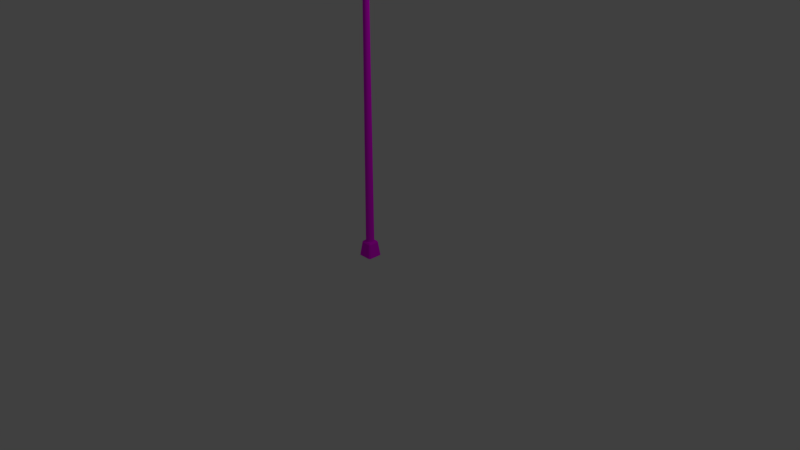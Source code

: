 # Source: street_light.blend  (saved by Blender 2.79.0; exported with 4.5.12 LTS)
import bpy
from mathutils import Matrix  # noqa: F401  (used for matrix-valued properties, if any)

bpy.ops.wm.read_factory_settings(use_empty=True)
scene = bpy.context.scene
scene.name = 'Scene'

# ---- collections
col_collection_1 = bpy.data.collections.new('Collection 1'); scene.collection.children.link(col_collection_1)

# ---- images (referenced by path relative to the original .blend; pixels are not part of the script)
import os
ASSET_DIR = os.environ.get("B2B_ASSET_DIR", "")  # directory of the original .blend (textures are referenced by path, not embedded)
HERE = os.path.dirname(os.path.abspath(__file__))  # packed textures are extracted next to this script under _unpacked/

def load_image(name, relpath, width, height, colorspace="sRGB"):
    """Load a texture the original file referenced (path relative to the .blend, or extracted next to this script)."""
    p = next((c for c in (os.path.join(HERE, relpath), os.path.join(ASSET_DIR, relpath)) if relpath and os.path.exists(c)), "")
    if p:
        img = bpy.data.images.load(p, check_existing=True)
        img.name = name
    else:  # same state as the original file: an image datablock whose file is absent (Cycles renders it pink)
        img = bpy.data.images.new(name, width, height)
        img.source = "FILE"
        img.filepath = "//" + (relpath or name)
    img.colorspace_settings.name = colorspace
    return img
img_metal_metal_jpg = load_image('metal_metal.jpg', 'metal_metal.jpg', 1024, 1024, 'sRGB')

# ---- materials (node trees are filled in below, after node groups)
mat_material_001 = bpy.data.materials.new('Material.001')
mat_material_001.alpha_threshold = 0.0
mat_material_001.roughness = 0.5
mat_material_001.line_color = (0.0, 0.0, 0.0, 1.0)
mat_material = bpy.data.materials.new('Material')
mat_material.alpha_threshold = 0.0
mat_material.roughness = 0.5

# ---- material node trees
mat_material_001.use_nodes = True; mat_material_001.node_tree.nodes.clear()
_N = mat_material_001.node_tree.nodes; _L = mat_material_001.node_tree.links
n0 = _N.new('ShaderNodeOutputMaterial'); n0.name = 'Material Output'; n0.location = (300, 300)
n1 = _N.new('ShaderNodeBsdfDiffuse'); n1.name = 'Diffuse BSDF'; n1.location = (10, 300)
n1.inputs[0].default_value = (0.176, 0.176, 0.176, 1.0)
_L.new(n1.outputs[0], n0.inputs[0])
n0.is_active_output = True
mat_material.use_nodes = True; mat_material.node_tree.nodes.clear()
_N = mat_material.node_tree.nodes; _L = mat_material.node_tree.links
n0 = _N.new('ShaderNodeOutputMaterial'); n0.name = 'Material Output'; n0.location = (300, 300)
n1 = _N.new('ShaderNodeBsdfDiffuse'); n1.name = 'Diffuse BSDF'; n1.location = (10, 300)
n2 = _N.new('ShaderNodeTexImage'); n2.name = 'Image Texture'; n2.location = (-180, 300)
n2.width = 140
n2.image = img_metal_metal_jpg
_L.new(n1.outputs[0], n0.inputs[0])
_L.new(n2.outputs[0], n1.inputs[0])
n0.is_active_output = True

# ---- world
world_world = bpy.data.worlds.new('World'); scene.world = world_world
world_world.color = (0.05088, 0.05088, 0.05088)
world_world.use_sun_shadow = False
world_world.sun_shadow_jitter_overblur = 0.0
world_world.cycles.sampling_method = 'MANUAL'

# ---- cameras
cam_camera = bpy.data.cameras.new('Camera')
cam_camera.clip_end = 100.0
cam_camera.lens = 35.0
cam_camera.sensor_width = 32.0
cam_camera.sensor_height = 18.0
cam_camera.ortho_scale = 7.314
cam_camera.dof.focus_distance = 0.0

# ---- lights
light_lamp = bpy.data.lights.new('Lamp', 'POINT')
light_lamp.transmission_factor = 0.0
light_lamp.cutoff_distance = 30.0
light_lamp.energy = 100.0
light_lamp.shadow_buffer_clip_start = 1.001
light_lamp.shadow_soft_size = 0.1
light_lamp.shadow_maximum_resolution = 0.006
light_lamp.use_absolute_resolution = True

# ---- meshes
me_circle_001 = bpy.data.meshes.new('Circle.001')
me_circle_001.from_pydata([(0.5234, -0.0351, 90.76), (37.78, -0.03509, 90.76), (0.5234, -0.1068, 90.77), (37.78, -0.1068, 90.77), (0.5234, -0.1744, 90.8), (37.78, -0.1744, 90.8), (0.5234, -0.2352, 90.84), (37.78, -0.2352, 90.84), (0.5234, -0.2871, 90.89), (37.78, -0.2871, 90.89), (0.5234, -0.3279, 90.95), (37.78, -0.3279, 90.95), (0.5234, -0.3561, 91.02), (37.78, -0.3561, 91.02), (0.5234, -0.3706, 91.09), (37.78, -0.3706, 91.09), (0.5234, -0.3709, 91.17), (37.78, -0.3709, 91.17), (0.5234, -0.3569, 91.24), (37.78, -0.3569, 91.24), (0.5234, -0.3292, 91.31), (37.78, -0.3292, 91.31), (0.5234, -0.2889, 91.37), (37.78, -0.2889, 91.37), (0.5234, -0.2375, 91.42), (37.78, -0.2375, 91.42), (0.5234, -0.1769, 91.46), (37.78, -0.1769, 91.46), (0.5234, -0.1095, 91.49), (37.78, -0.1095, 91.49), (0.5234, -0.03794, 91.5), (37.78, -0.03794, 91.5), (0.5234, 0.03509, 91.5), (37.78, 0.0351, 91.5), (0.5234, 0.1068, 91.49), (37.78, 0.1068, 91.49), (0.5234, 0.1744, 91.46), (37.78, 0.1744, 91.46), (0.5234, 0.2352, 91.42), (37.78, 0.2352, 91.42), (0.5234, 0.2871, 91.37), (37.78, 0.2871, 91.37), (0.5234, 0.3279, 91.31), (37.78, 0.3279, 91.31), (0.5234, 0.3561, 91.24), (37.78, 0.3561, 91.24), (0.5234, 0.3706, 91.17), (37.78, 0.3706, 91.17), (0.5234, 0.3709, 91.1), (37.78, 0.3709, 91.1), (0.5234, 0.3569, 91.02), (37.78, 0.3569, 91.02), (0.5234, 0.3292, 90.96), (37.78, 0.3292, 90.96), (0.5234, 0.2889, 90.9), (37.78, 0.2889, 90.9), (0.5234, 0.2375, 90.84), (37.78, 0.2375, 90.84), (0.5234, 0.1769, 90.8), (37.78, 0.1769, 90.8), (0.5234, 0.1095, 90.77), (37.78, 0.1095, 90.77), (0.5234, 0.03794, 90.76), (37.78, 0.03794, 90.76), (0.0, 0.9314, 0.0), (-0.1817, 0.9135, 0.0), (-0.3564, 0.8605, 0.0), (-0.5175, 0.7744, 0.0), (-0.6586, 0.6586, 0.0), (-0.7744, 0.5175, 0.0), (-0.8605, 0.3564, 0.0), (-0.9135, 0.1817, 0.0), (-0.9314, 7.032e-08, 0.0), (-0.9135, -0.1817, 0.0), (-0.8605, -0.3564, 0.0), (-0.7744, -0.5175, 0.0), (-0.6586, -0.6586, 0.0), (-0.5175, -0.7744, 0.0), (-0.3564, -0.8605, 0.0), (-0.1817, -0.9135, 0.0), (3.035e-07, -0.9314, 0.0), (0.1817, -0.9135, 0.0), (0.3564, -0.8605, 0.0), (0.5175, -0.7744, 0.0), (0.6586, -0.6586, 0.0), (0.7744, -0.5175, 0.0), (0.8605, -0.3564, 0.0), (0.9135, -0.1817, 0.0), (0.9314, 8.994e-07, 0.0), (0.9135, 0.1817, 0.0), (0.8605, 0.3564, 0.0), (0.7744, 0.5175, 0.0), (0.6586, 0.6586, 0.0), (0.5175, 0.7744, 0.0), (0.3564, 0.8605, 0.0), (0.1817, 0.9135, 0.0), (0.0, 1.0, 3.726), (-0.1951, 0.9808, 3.726), (-0.3827, 0.9239, 3.726), (-0.5556, 0.8315, 3.726), (-0.7071, 0.7071, 3.726), (-0.8315, 0.5556, 3.726), (-0.9239, 0.3827, 3.726), (-0.9808, 0.1951, 3.726), (-1.0, 7.55e-08, 3.726), (-0.9808, -0.1951, 3.726), (-0.9239, -0.3827, 3.726), (-0.8315, -0.5556, 3.726), (-0.7071, -0.7071, 3.726), (-0.5556, -0.8315, 3.726), (-0.3827, -0.9239, 3.726), (-0.1951, -0.9808, 3.726), (3.258e-07, -1.0, 3.726), (0.1951, -0.9808, 3.726), (0.3827, -0.9239, 3.726), (0.5556, -0.8315, 3.726), (0.7071, -0.7071, 3.726), (0.8315, -0.5556, 3.726), (0.9239, -0.3827, 3.726), (0.9808, -0.1951, 3.726), (1.0, 9.656e-07, 3.726), (0.9808, 0.1951, 3.726), (0.9239, 0.3827, 3.726), (0.8315, 0.5556, 3.726), (0.7071, 0.7071, 3.726), (0.5556, 0.8315, 3.726), (0.3827, 0.9239, 3.726), (0.1951, 0.9808, 3.726), (-5.937e-08, 0.5, 111.8), (-0.09755, 0.4904, 111.8), (-0.1913, 0.4619, 111.8), (-0.2778, 0.4157, 111.8), (-0.3536, 0.3536, 111.8), (-0.4157, 0.2778, 111.8), (-0.4619, 0.1913, 111.8), (-0.4904, 0.09755, 111.8), (-0.5, 1.802e-07, 111.8), (-0.4904, -0.09754, 111.8), (-0.4619, -0.1913, 111.8), (-0.4157, -0.2778, 111.8), (-0.3536, -0.3536, 111.8), (-0.2778, -0.4157, 111.8), (-0.1913, -0.4619, 111.8), (-0.09755, -0.4904, 111.8), (1.035e-07, -0.5, 111.8), (0.09755, -0.4904, 111.8), (0.1913, -0.4619, 111.8), (0.2778, -0.4157, 111.8), (0.3536, -0.3536, 111.8), (0.4157, -0.2778, 111.8), (0.4619, -0.1913, 111.8), (0.4904, -0.09754, 111.8), (0.5, 6.253e-07, 111.8), (0.4904, 0.09755, 111.8), (0.4619, 0.1913, 111.8), (0.4157, 0.2778, 111.8), (0.3536, 0.3536, 111.8), (0.2778, 0.4157, 111.8), (0.1913, 0.4619, 111.8), (0.09754, 0.4904, 111.8), (61.77, -1.277e-05, 94.74), (62.42, -1.287e-05, 94.23), (62.78, -1.293e-05, 93.48), (62.78, -1.293e-05, 92.65), (61.76, -0.1577, 94.74), (62.39, -0.2841, 94.23), (62.75, -0.3543, 93.48), (62.75, -0.3543, 92.65), (61.71, -0.3093, 94.74), (62.31, -0.5574, 94.23), (62.64, -0.695, 93.48), (62.64, -0.695, 92.65), (61.64, -0.4491, 94.74), (62.18, -0.8092, 94.23), (62.48, -1.009, 93.48), (62.48, -1.009, 92.65), (61.54, -0.5715, 94.74), (62.0, -1.03, 94.23), (62.25, -1.284, 93.48), (62.25, -1.284, 92.65), (61.42, -0.672, 94.74), (61.78, -1.211, 94.23), (61.98, -1.51, 93.48), (61.98, -1.51, 92.65), (61.28, -0.7467, 94.74), (61.52, -1.346, 94.23), (61.66, -1.678, 93.48), (61.66, -1.678, 92.65), (61.12, -0.7927, 94.74), (61.25, -1.428, 94.23), (61.32, -1.781, 93.48), (61.32, -1.781, 92.65), (60.97, -0.8083, 94.74), (60.97, -1.456, 94.23), (60.97, -1.816, 93.48), (60.97, -1.816, 92.65), (60.81, -0.7927, 94.74), (60.68, -1.428, 94.23), (60.61, -1.781, 93.48), (60.61, -1.781, 92.65), (60.66, -0.7467, 94.74), (60.41, -1.346, 94.23), (59.95, -1.678, 93.48), (59.95, -1.678, 92.65), (60.52, -0.672, 94.74), (60.16, -1.211, 94.23), (59.31, -1.51, 93.48), (59.31, -1.51, 92.65), (60.39, -0.5715, 94.74), (59.94, -1.03, 94.23), (58.55, -1.284, 93.37), (58.55, -1.284, 92.65), (60.29, -0.449, 94.74), (59.76, -0.8091, 94.23), (57.96, -1.009, 93.22), (57.96, -1.009, 92.65), (60.22, -0.3093, 94.74), (59.62, -0.5574, 94.23), (59.29, -0.695, 92.65), (60.97, -1.26e-05, 94.75), (60.17, -0.1577, 94.74), (59.54, -0.2841, 94.23), (57.32, -0.5406, 93.15), (57.32, -0.5406, 92.65), (57.29, -0.09315, 93.33), (57.29, -0.09315, 92.65), (60.17, 0.1577, 94.74), (59.54, 0.2841, 94.23), (57.32, 0.4474, 93.33), (57.32, 0.4474, 92.65), (60.22, 0.3093, 94.74), (59.62, 0.5573, 94.23), (57.43, 0.8813, 93.15), (57.43, 0.8813, 92.65), (60.29, 0.449, 94.74), (59.76, 0.8091, 94.23), (59.46, 1.009, 92.65), (60.39, 0.5715, 94.74), (59.94, 1.03, 94.23), (58.18, 1.284, 93.22), (58.18, 1.284, 92.65), (60.52, 0.672, 94.74), (60.16, 1.211, 94.23), (58.83, 1.51, 93.37), (58.83, 1.51, 92.65), (60.66, 0.7467, 94.74), (60.41, 1.346, 94.23), (59.63, 1.678, 93.48), (59.63, 1.678, 92.65), (60.81, 0.7927, 94.74), (60.68, 1.428, 94.23), (60.29, 1.781, 93.48), (60.29, 1.781, 92.65), (60.97, 0.8082, 94.74), (60.97, 1.456, 94.23), (60.97, 1.816, 93.48), (60.97, 1.816, 92.65), (61.12, 0.7927, 94.74), (61.25, 1.428, 94.23), (61.32, 1.781, 93.48), (61.32, 1.781, 92.65), (61.28, 0.7467, 94.74), (61.52, 1.346, 94.23), (61.66, 1.678, 93.48), (61.66, 1.678, 92.65), (61.42, 0.672, 94.74), (61.78, 1.211, 94.23), (61.98, 1.51, 93.48), (61.98, 1.51, 92.65), (61.54, 0.5715, 94.74), (62.0, 1.03, 94.23), (62.25, 1.284, 93.48), (62.25, 1.284, 92.65), (61.64, 0.449, 94.74), (62.18, 0.8091, 94.23), (62.48, 1.009, 93.48), (62.48, 1.009, 92.65), (61.71, 0.3093, 94.74), (62.31, 0.5573, 94.23), (62.64, 0.695, 93.48), (62.64, 0.695, 92.65), (61.76, 0.1577, 94.74), (62.39, 0.2841, 94.23), (62.75, 0.3543, 93.48), (62.75, 0.3543, 92.65), (57.3, 0.1771, 93.46), (-1.863, 1.863, 0.0), (1.863, 1.524, 0.0), (1.863, 1.185, 0.0), (1.863, 0.8467, 0.0), (1.863, 0.508, 0.0), (1.863, 0.1693, 0.0), (1.863, -0.1693, 0.0), (1.863, -0.508, 0.0), (1.863, -0.8467, 0.0), (1.863, -1.185, 0.0), (1.863, -1.524, 0.0), (1.524, 1.863, 0.0), (1.185, 1.863, 0.0), (0.8467, 1.863, 0.0), (0.508, 1.863, 0.0), (0.1693, 1.863, 0.0), (-0.1693, 1.863, 0.0), (-0.508, 1.863, 0.0), (-0.8467, 1.863, 0.0), (-1.185, 1.863, 0.0), (-1.524, 1.863, 0.0), (1.524, -1.863, 0.0), (1.185, -1.863, 0.0), (0.8467, -1.863, 0.0), (0.508, -1.863, 0.0), (0.1693, -1.863, 0.0), (-0.1693, -1.863, 0.0), (-0.508, -1.863, 0.0), (-0.8467, -1.863, 0.0), (-1.185, -1.863, 0.0), (-1.524, -1.863, 0.0), (-1.863, -1.524, 0.0), (-1.863, -1.185, 0.0), (-1.863, -0.8467, 0.0), (-1.863, -0.508, 0.0), (-1.863, -0.1693, 0.0), (-1.863, 0.1693, 0.0), (-1.863, 0.508, 0.0), (-1.863, 0.8467, 0.0), (-1.863, 1.185, 0.0), (-1.863, 1.524, 0.0), (1.158, 1.415, 3.387), (0.9004, 1.415, 3.387), (0.6432, 1.415, 3.387), (0.3859, 1.415, 3.387), (0.1286, 1.415, 3.387), (-0.1286, 1.415, 3.387), (-0.3859, 1.415, 3.387), (-0.6432, 1.415, 3.387), (-0.9004, 1.415, 3.387), (-1.158, 1.415, 3.387), (1.194, 1.46, 3.048), (0.9289, 1.46, 3.048), (0.6635, 1.46, 3.048), (0.3981, 1.46, 3.048), (0.1327, 1.46, 3.048), (-0.1327, 1.46, 3.048), (-0.3981, 1.46, 3.048), (-0.6635, 1.46, 3.048), (-0.9289, 1.46, 3.048), (-1.194, 1.46, 3.048), (1.231, 1.505, 2.71), (0.9574, 1.505, 2.71), (0.6839, 1.505, 2.71), (0.4103, 1.505, 2.71), (0.1368, 1.505, 2.71), (-0.1368, 1.505, 2.71), (-0.4103, 1.505, 2.71), (-0.6839, 1.505, 2.71), (-0.9574, 1.505, 2.71), (-1.231, 1.505, 2.71), (1.268, 1.549, 2.371), (0.9859, 1.549, 2.371), (0.7042, 1.549, 2.371), (0.4225, 1.549, 2.371), (0.1408, 1.549, 2.371), (-0.1408, 1.549, 2.371), (-0.4225, 1.549, 2.371), (-0.7042, 1.549, 2.371), (-0.9859, 1.549, 2.371), (-1.268, 1.549, 2.371), (1.304, 1.594, 2.032), (1.014, 1.594, 2.032), (0.7246, 1.594, 2.032), (0.4348, 1.594, 2.032), (0.1449, 1.594, 2.032), (-0.1449, 1.594, 2.032), (-0.4348, 1.594, 2.032), (-0.7246, 1.594, 2.032), (-1.014, 1.594, 2.032), (-1.304, 1.594, 2.032), (1.341, 1.639, 1.693), (1.043, 1.639, 1.693), (0.7449, 1.639, 1.693), (0.447, 1.639, 1.693), (0.149, 1.639, 1.693), (-0.149, 1.639, 1.693), (-0.447, 1.639, 1.693), (-0.7449, 1.639, 1.693), (-1.043, 1.639, 1.693), (-1.341, 1.639, 1.693), (1.378, 1.684, 1.355), (1.071, 1.684, 1.355), (0.7653, 1.684, 1.355), (0.4592, 1.684, 1.355), (0.1531, 1.684, 1.355), (-0.1531, 1.684, 1.355), (-0.4592, 1.684, 1.355), (-0.7653, 1.684, 1.355), (-1.071, 1.684, 1.355), (-1.378, 1.684, 1.355), (1.414, 1.728, 1.016), (1.1, 1.728, 1.016), (0.7857, 1.728, 1.016), (0.4714, 1.728, 1.016), (0.1571, 1.728, 1.016), (-0.1571, 1.728, 1.016), (-0.4714, 1.728, 1.016), (-0.7857, 1.728, 1.016), (-1.1, 1.728, 1.016), (-1.414, 1.728, 1.016), (1.451, 1.773, 0.6774), (1.128, 1.773, 0.6774), (0.806, 1.773, 0.6774), (0.4836, 1.773, 0.6774), (0.1612, 1.773, 0.6774), (-0.1612, 1.773, 0.6774), (-0.4836, 1.773, 0.6774), (-0.806, 1.773, 0.6774), (-1.128, 1.773, 0.6774), (-1.451, 1.773, 0.6774), (1.487, 1.818, 0.3387), (1.157, 1.818, 0.3387), (0.8264, 1.818, 0.3387), (0.4958, 1.818, 0.3387), (0.1653, 1.818, 0.3387), (-0.1653, 1.818, 0.3387), (-0.4958, 1.818, 0.3387), (-0.8264, 1.818, 0.3387), (-1.157, 1.818, 0.3387), (-1.487, 1.818, 0.3387), (-1.818, -1.487, 0.3387), (-1.818, -1.157, 0.3387), (-1.818, -0.8264, 0.3387), (-1.818, -0.4958, 0.3387), (-1.818, -0.1653, 0.3387), (-1.818, 0.1653, 0.3387), (-1.818, 0.4958, 0.3387), (-1.818, 0.8264, 0.3387), (-1.818, 1.157, 0.3387), (-1.818, 1.487, 0.3387), (-1.773, -1.451, 0.6774), (-1.773, -1.128, 0.6774), (-1.773, -0.806, 0.6774), (-1.773, -0.4836, 0.6774), (-1.773, -0.1612, 0.6774), (-1.773, 0.1612, 0.6774), (-1.773, 0.4836, 0.6774), (-1.773, 0.806, 0.6774), (-1.773, 1.128, 0.6774), (-1.773, 1.451, 0.6774), (-1.728, -1.414, 1.016), (-1.728, -1.1, 1.016), (-1.728, -0.7857, 1.016), (-1.728, -0.4714, 1.016), (-1.728, -0.1571, 1.016), (-1.728, 0.1571, 1.016), (-1.728, 0.4714, 1.016), (-1.728, 0.7857, 1.016), (-1.728, 1.1, 1.016), (-1.728, 1.414, 1.016), (-1.684, -1.378, 1.355), (-1.684, -1.071, 1.355), (-1.684, -0.7653, 1.355), (-1.684, -0.4592, 1.355), (-1.684, -0.1531, 1.355), (-1.684, 0.1531, 1.355), (-1.684, 0.4592, 1.355), (-1.684, 0.7653, 1.355), (-1.684, 1.071, 1.355), (-1.684, 1.378, 1.355), (-1.639, -1.341, 1.693), (-1.639, -1.043, 1.693), (-1.639, -0.7449, 1.693), (-1.639, -0.447, 1.693), (-1.639, -0.149, 1.693), (-1.639, 0.149, 1.693), (-1.639, 0.447, 1.693), (-1.639, 0.7449, 1.693), (-1.639, 1.043, 1.693), (-1.639, 1.341, 1.693), (-1.594, -1.304, 2.032), (-1.594, -1.014, 2.032), (-1.594, -0.7246, 2.032), (-1.594, -0.4348, 2.032), (-1.594, -0.1449, 2.032), (-1.594, 0.1449, 2.032), (-1.594, 0.4348, 2.032), (-1.594, 0.7246, 2.032), (-1.594, 1.014, 2.032), (-1.594, 1.304, 2.032), (-1.549, -1.268, 2.371), (-1.549, -0.9859, 2.371), (-1.549, -0.7042, 2.371), (-1.549, -0.4225, 2.371), (-1.549, -0.1408, 2.371), (-1.549, 0.1408, 2.371), (-1.549, 0.4225, 2.371), (-1.549, 0.7042, 2.371), (-1.549, 0.9859, 2.371), (-1.549, 1.268, 2.371), (-1.505, -1.231, 2.71), (-1.505, -0.9574, 2.71), (-1.505, -0.6839, 2.71), (-1.505, -0.4103, 2.71), (-1.505, -0.1368, 2.71), (-1.505, 0.1368, 2.71), (-1.505, 0.4103, 2.71), (-1.505, 0.6839, 2.71), (-1.505, 0.9574, 2.71), (-1.505, 1.231, 2.71), (-1.46, -1.194, 3.048), (-1.46, -0.9289, 3.048), (-1.46, -0.6635, 3.048), (-1.46, -0.3981, 3.048), (-1.46, -0.1327, 3.048), (-1.46, 0.1327, 3.048), (-1.46, 0.3981, 3.048), (-1.46, 0.6635, 3.048), (-1.46, 0.9289, 3.048), (-1.46, 1.194, 3.048), (-1.415, -1.158, 3.387), (-1.415, -0.9004, 3.387), (-1.415, -0.6432, 3.387), (-1.415, -0.3859, 3.387), (-1.415, -0.1286, 3.387), (-1.415, 0.1286, 3.387), (-1.415, 0.3859, 3.387), (-1.415, 0.6432, 3.387), (-1.415, 0.9004, 3.387), (-1.415, 1.158, 3.387), (1.487, -1.818, 0.3387), (1.157, -1.818, 0.3387), (0.8264, -1.818, 0.3387), (0.4958, -1.818, 0.3387), (0.1653, -1.818, 0.3387), (-0.1653, -1.818, 0.3387), (-0.4958, -1.818, 0.3387), (-0.8264, -1.818, 0.3387), (-1.157, -1.818, 0.3387), (-1.487, -1.818, 0.3387), (1.451, -1.773, 0.6774), (1.128, -1.773, 0.6774), (0.806, -1.773, 0.6774), (0.4836, -1.773, 0.6774), (0.1612, -1.773, 0.6774), (-0.1612, -1.773, 0.6774), (-0.4836, -1.773, 0.6774), (-0.806, -1.773, 0.6774), (-1.128, -1.773, 0.6774), (-1.451, -1.773, 0.6774), (1.414, -1.728, 1.016), (1.1, -1.728, 1.016), (0.7857, -1.728, 1.016), (0.4714, -1.728, 1.016), (0.1571, -1.728, 1.016), (-0.1571, -1.728, 1.016), (-0.4714, -1.728, 1.016), (-0.7857, -1.728, 1.016), (-1.1, -1.728, 1.016), (-1.414, -1.728, 1.016), (1.378, -1.684, 1.355), (1.071, -1.684, 1.355), (0.7653, -1.684, 1.355), (0.4592, -1.684, 1.355), (0.1531, -1.684, 1.355), (-0.1531, -1.684, 1.355), (-0.4592, -1.684, 1.355), (-0.7653, -1.684, 1.355), (-1.071, -1.684, 1.355), (-1.378, -1.684, 1.355), (1.341, -1.639, 1.693), (1.043, -1.639, 1.693), (0.7449, -1.639, 1.693), (0.447, -1.639, 1.693), (0.149, -1.639, 1.693), (-0.149, -1.639, 1.693), (-0.447, -1.639, 1.693), (-0.7449, -1.639, 1.693), (-1.043, -1.639, 1.693), (-1.341, -1.639, 1.693), (1.304, -1.594, 2.032), (1.014, -1.594, 2.032), (0.7246, -1.594, 2.032), (0.4348, -1.594, 2.032), (0.1449, -1.594, 2.032), (-0.1449, -1.594, 2.032), (-0.4348, -1.594, 2.032), (-0.7246, -1.594, 2.032), (-1.014, -1.594, 2.032), (-1.304, -1.594, 2.032), (1.268, -1.549, 2.371), (0.9859, -1.549, 2.371), (0.7042, -1.549, 2.371), (0.4225, -1.549, 2.371), (0.1408, -1.549, 2.371), (-0.1408, -1.549, 2.371), (-0.4225, -1.549, 2.371), (-0.7042, -1.549, 2.371), (-0.9859, -1.549, 2.371), (-1.268, -1.549, 2.371), (1.231, -1.505, 2.71), (0.9574, -1.505, 2.71), (0.6839, -1.505, 2.71), (0.4103, -1.505, 2.71), (0.1368, -1.505, 2.71), (-0.1368, -1.505, 2.71), (-0.4103, -1.505, 2.71), (-0.6839, -1.505, 2.71), (-0.9574, -1.505, 2.71), (-1.231, -1.505, 2.71), (1.194, -1.46, 3.048), (0.9289, -1.46, 3.048), (0.6635, -1.46, 3.048), (0.3981, -1.46, 3.048), (0.1327, -1.46, 3.048), (-0.1327, -1.46, 3.048), (-0.3981, -1.46, 3.048), (-0.6635, -1.46, 3.048), (-0.9289, -1.46, 3.048), (-1.194, -1.46, 3.048), (1.158, -1.415, 3.387), (0.9004, -1.415, 3.387), (0.6432, -1.415, 3.387), (0.3859, -1.415, 3.387), (0.1286, -1.415, 3.387), (-0.1286, -1.415, 3.387), (-0.3859, -1.415, 3.387), (-0.6432, -1.415, 3.387), (-0.9004, -1.415, 3.387), (-1.158, -1.415, 3.387), (1.818, 1.487, 0.3387), (1.818, 1.157, 0.3387), (1.818, 0.8264, 0.3387), (1.818, 0.4958, 0.3387), (1.818, 0.1653, 0.3387), (1.818, -0.1653, 0.3387), (1.818, -0.4958, 0.3387), (1.818, -0.8264, 0.3387), (1.818, -1.157, 0.3387), (1.818, -1.487, 0.3387), (1.773, 1.451, 0.6774), (1.773, 1.128, 0.6774), (1.773, 0.806, 0.6774), (1.773, 0.4836, 0.6774), (1.773, 0.1612, 0.6774), (1.773, -0.1612, 0.6774), (1.773, -0.4836, 0.6774), (1.773, -0.806, 0.6774), (1.773, -1.128, 0.6774), (1.773, -1.451, 0.6774), (1.728, 1.414, 1.016), (1.728, 1.1, 1.016), (1.728, 0.7857, 1.016), (1.728, 0.4714, 1.016), (1.728, 0.1571, 1.016), (1.728, -0.1571, 1.016), (1.728, -0.4714, 1.016), (1.728, -0.7857, 1.016), (1.728, -1.1, 1.016), (1.728, -1.414, 1.016), (1.684, 1.378, 1.355), (1.684, 1.071, 1.355), (1.684, 0.7653, 1.355), (1.684, 0.4592, 1.355), (1.684, 0.1531, 1.355), (1.684, -0.1531, 1.355), (1.684, -0.4592, 1.355), (1.684, -0.7653, 1.355), (1.684, -1.071, 1.355), (1.684, -1.378, 1.355), (1.639, 1.341, 1.693), (1.639, 1.043, 1.693), (1.639, 0.7449, 1.693), (1.639, 0.447, 1.693), (1.639, 0.149, 1.693), (1.639, -0.149, 1.693), (1.639, -0.447, 1.693), (1.639, -0.7449, 1.693), (1.639, -1.043, 1.693), (1.639, -1.341, 1.693), (1.594, 1.304, 2.032), (1.594, 1.014, 2.032), (1.594, 0.7246, 2.032), (1.594, 0.4348, 2.032), (1.594, 0.1449, 2.032), (1.594, -0.1449, 2.032), (1.594, -0.4348, 2.032), (1.594, -0.7246, 2.032), (1.594, -1.014, 2.032), (1.594, -1.304, 2.032), (1.549, 1.268, 2.371), (1.549, 0.9859, 2.371), (1.549, 0.7042, 2.371), (1.549, 0.4225, 2.371), (1.549, 0.1408, 2.371), (1.549, -0.1408, 2.371), (1.549, -0.4225, 2.371), (1.549, -0.7042, 2.371), (1.549, -0.9859, 2.371), (1.549, -1.268, 2.371), (1.505, 1.231, 2.71), (1.505, 0.9574, 2.71), (1.505, 0.6839, 2.71), (1.505, 0.4103, 2.71), (1.505, 0.1368, 2.71), (1.505, -0.1368, 2.71), (1.505, -0.4103, 2.71), (1.505, -0.6839, 2.71), (1.505, -0.9574, 2.71), (1.505, -1.231, 2.71), (1.46, 1.194, 3.048), (1.46, 0.9289, 3.048), (1.46, 0.6635, 3.048), (1.46, 0.3981, 3.048), (1.46, 0.1327, 3.048), (1.46, -0.1327, 3.048), (1.46, -0.3981, 3.048), (1.46, -0.6635, 3.048), (1.46, -0.9289, 3.048), (1.46, -1.194, 3.048), (1.415, 1.158, 3.387), (1.415, 0.9004, 3.387), (1.415, 0.6432, 3.387), (1.415, 0.3859, 3.387), (1.415, 0.1286, 3.387), (1.415, -0.1286, 3.387), (1.415, -0.3859, 3.387), (1.415, -0.6432, 3.387), (1.415, -0.9004, 3.387), (1.415, -1.158, 3.387), (1.121, 1.121, 3.726), (1.121, 0.8719, 3.726), (1.121, 0.6228, 3.726), (1.121, 0.3737, 3.726), (1.121, 0.1246, 3.726), (1.121, -0.1246, 3.726), (1.121, -0.3737, 3.726), (1.121, -0.6228, 3.726), (1.121, -0.8719, 3.726), (1.121, -1.121, 3.726), (0.8719, 1.121, 3.726), (0.8719, 0.8719, 3.726), (0.8719, 0.6228, 3.726), (0.8719, 0.3737, 3.726), (0.8719, 0.1246, 3.726), (0.8719, -0.1246, 3.726), (0.8719, -0.3737, 3.726), (0.8719, -0.6228, 3.726), (0.8719, -0.8719, 3.726), (0.8719, -1.121, 3.726), (0.6228, 1.121, 3.726), (0.6228, 0.8719, 3.726), (0.6228, 0.6228, 3.726), (0.6228, 0.3737, 3.726), (0.6228, 0.1246, 3.726), (0.6228, -0.1246, 3.726), (0.6228, -0.3737, 3.726), (0.6228, -0.6228, 3.726), (0.6228, -0.8719, 3.726), (0.6228, -1.121, 3.726), (0.3737, 1.121, 3.726), (0.3737, 0.8719, 3.726), (0.3737, 0.6228, 3.726), (0.3737, 0.3737, 3.726), (0.3737, 0.1246, 3.726), (0.3737, -0.1246, 3.726), (0.3737, -0.3737, 3.726), (0.3737, -0.6228, 3.726), (0.3737, -0.8719, 3.726), (0.3737, -1.121, 3.726), (0.1246, 1.121, 3.726), (0.1246, 0.8719, 3.726), (0.1246, 0.6228, 3.726), (0.1246, 0.3737, 3.726), (0.1246, 0.1246, 3.726), (0.1246, -0.1246, 3.726), (0.1246, -0.3737, 3.726), (0.1246, -0.6228, 3.726), (0.1246, -0.8719, 3.726), (0.1246, -1.121, 3.726), (-0.1246, 1.121, 3.726), (-0.1246, 0.8719, 3.726), (-0.1246, 0.6228, 3.726), (-0.1246, 0.3737, 3.726), (-0.1246, 0.1246, 3.726), (-0.1246, -0.1246, 3.726), (-0.1246, -0.3737, 3.726), (-0.1246, -0.6228, 3.726), (-0.1246, -0.8719, 3.726), (-0.1246, -1.121, 3.726), (-0.3737, 1.121, 3.726), (-0.3737, 0.8719, 3.726), (-0.3737, 0.6228, 3.726), (-0.3737, 0.3737, 3.726), (-0.3737, 0.1246, 3.726), (-0.3737, -0.1246, 3.726), (-0.3737, -0.3737, 3.726), (-0.3737, -0.6228, 3.726), (-0.3737, -0.8719, 3.726), (-0.3737, -1.121, 3.726), (-0.6228, 1.121, 3.726), (-0.6228, 0.8719, 3.726), (-0.6228, 0.6228, 3.726), (-0.6228, 0.3737, 3.726), (-0.6228, 0.1246, 3.726), (-0.6228, -0.1246, 3.726), (-0.6228, -0.3737, 3.726), (-0.6228, -0.6228, 3.726), (-0.6228, -0.8719, 3.726), (-0.6228, -1.121, 3.726), (-0.8719, 1.121, 3.726), (-0.8719, 0.8719, 3.726), (-0.8719, 0.6228, 3.726), (-0.8719, 0.3737, 3.726), (-0.8719, 0.1246, 3.726), (-0.8719, -0.1246, 3.726), (-0.8719, -0.3737, 3.726), (-0.8719, -0.6228, 3.726), (-0.8719, -0.8719, 3.726), (-0.8719, -1.121, 3.726), (-1.121, 1.121, 3.726), (-1.121, 0.8719, 3.726), (-1.121, 0.6228, 3.726), (-1.121, 0.3737, 3.726), (-1.121, 0.1246, 3.726), (-1.121, -0.1246, 3.726), (-1.121, -0.3737, 3.726), (-1.121, -0.6228, 3.726), (-1.121, -0.8719, 3.726), (-1.121, -1.121, 3.726), (1.524, 1.524, 0.0), (1.185, 1.524, 0.0), (0.8467, 1.524, 0.0), (0.508, 1.524, 0.0), (0.1693, 1.524, 0.0), (-0.1693, 1.524, 0.0), (-0.508, 1.524, 0.0), (-0.8467, 1.524, 0.0), (-1.185, 1.524, 0.0), (-1.524, 1.524, 0.0), (1.524, 1.185, 0.0), (1.185, 1.185, 0.0), (0.8467, 1.185, 0.0), (0.508, 1.185, 0.0), (0.1693, 1.185, 0.0), (-0.1693, 1.185, 0.0), (-0.508, 1.185, 0.0), (-0.8467, 1.185, 0.0), (-1.185, 1.185, 0.0), (-1.524, 1.185, 0.0), (1.524, 0.8467, 0.0), (1.185, 0.8467, 0.0), (0.8467, 0.8467, 0.0), (0.508, 0.8467, 0.0), (0.1693, 0.8467, 0.0), (-0.1693, 0.8467, 0.0), (-0.508, 0.8467, 0.0), (-0.8467, 0.8467, 0.0), (-1.185, 0.8467, 0.0), (-1.524, 0.8467, 0.0), (1.524, 0.508, 0.0), (1.185, 0.508, 0.0), (0.8467, 0.508, 0.0), (0.508, 0.508, 0.0), (0.1693, 0.508, 0.0), (-0.1693, 0.508, 0.0), (-0.508, 0.508, 0.0), (-0.8467, 0.508, 0.0), (-1.185, 0.508, 0.0), (-1.524, 0.508, 0.0), (1.524, 0.1693, 0.0), (1.185, 0.1693, 0.0), (0.8467, 0.1693, 0.0), (0.508, 0.1693, 0.0), (0.1693, 0.1693, 0.0), (-0.1693, 0.1693, 0.0), (-0.508, 0.1693, 0.0), (-0.8467, 0.1693, 0.0), (-1.185, 0.1693, 0.0), (-1.524, 0.1693, 0.0), (1.524, -0.1693, 0.0), (1.185, -0.1693, 0.0), (0.8467, -0.1693, 0.0), (0.508, -0.1693, 0.0), (0.1693, -0.1693, 0.0), (-0.1693, -0.1693, 0.0), (-0.508, -0.1693, 0.0), (-0.8467, -0.1693, 0.0), (-1.185, -0.1693, 0.0), (-1.524, -0.1693, 0.0), (1.524, -0.508, 0.0), (1.185, -0.508, 0.0), (0.8467, -0.508, 0.0), (0.508, -0.508, 0.0), (0.1693, -0.508, 0.0), (-0.1693, -0.508, 0.0), (-0.508, -0.508, 0.0), (-0.8467, -0.508, 0.0), (-1.185, -0.508, 0.0), (-1.524, -0.508, 0.0), (1.524, -0.8467, 0.0), (1.185, -0.8467, 0.0), (0.8467, -0.8467, 0.0), (0.508, -0.8467, 0.0), (0.1693, -0.8467, 0.0), (-0.1693, -0.8467, 0.0), (-0.508, -0.8467, 0.0), (-0.8467, -0.8467, 0.0), (-1.185, -0.8467, 0.0), (-1.524, -0.8467, 0.0), (1.524, -1.185, 0.0), (1.185, -1.185, 0.0), (0.8467, -1.185, 0.0), (0.508, -1.185, 0.0), (0.1693, -1.185, 0.0), (-0.1693, -1.185, 0.0), (-0.508, -1.185, 0.0), (-0.8467, -1.185, 0.0), (-1.185, -1.185, 0.0), (-1.524, -1.185, 0.0), (1.524, -1.524, 0.0), (1.185, -1.524, 0.0), (0.8467, -1.524, 0.0), (0.508, -1.524, 0.0), (0.1693, -1.524, 0.0), (-0.1693, -1.524, 0.0), (-0.508, -1.524, 0.0), (-0.8467, -1.524, 0.0), (-1.185, -1.524, 0.0), (-1.524, -1.524, 0.0)], [(65, 64), (66, 65), (67, 66), (68, 67), (69, 68), (70, 69), (71, 70), (72, 71), (73, 72), (74, 73), (75, 74), (76, 75), (77, 76), (78, 77), (79, 78), (80, 79), (81, 80), (82, 81), (83, 82), (84, 83), (85, 84), (86, 85), (87, 86), (88, 87), (89, 88), (90, 89), (91, 90), (92, 91), (93, 92), (94, 93), (95, 94), (64, 95)], [(0, 1, 3, 2), (2, 3, 5, 4), (4, 5, 7, 6), (6, 7, 9, 8), (8, 9, 11, 10), (10, 11, 13, 12), (12, 13, 15, 14), (14, 15, 17, 16), (16, 17, 19, 18), (18, 19, 21, 20), (20, 21, 23, 22), (22, 23, 25, 24), (24, 25, 27, 26), (26, 27, 29, 28), (28, 29, 31, 30), (30, 31, 33, 32), (32, 33, 35, 34), (34, 35, 37, 36), (36, 37, 39, 38), (38, 39, 41, 40), (40, 41, 43, 42), (42, 43, 45, 44), (44, 45, 47, 46), (46, 47, 49, 48), (48, 49, 51, 50), (50, 51, 53, 52), (52, 53, 55, 54), (54, 55, 57, 56), (56, 57, 59, 58), (58, 59, 61, 60), (3, 1, 63, 61, 59, 57, 55, 53, 51, 49, 47, 45, 43, 41, 39, 37, 35, 33, 31, 29, 27, 25, 23, 21, 19, 17, 15, 13, 11, 9, 7, 5), (60, 61, 63, 62), (62, 63, 1, 0), (0, 2, 4, 6, 8, 10, 12, 14, 16, 18, 20, 22, 24, 26, 28, 30, 32, 34, 36, 38, 40, 42, 44, 46, 48, 50, 52, 54, 56, 58, 60, 62), (96, 127, 159, 128), (115, 114, 146, 147), (102, 101, 133, 134), (116, 115, 147, 148), (103, 102, 134, 135), (117, 116, 148, 149), (104, 103, 135, 136), (118, 117, 149, 150), (105, 104, 136, 137), (119, 118, 150, 151), (106, 105, 137, 138), (120, 119, 151, 152), (107, 106, 138, 139), (121, 120, 152, 153), (108, 107, 139, 140), (122, 121, 153, 154), (109, 108, 140, 141), (123, 122, 154, 155), (110, 109, 141, 142), (97, 96, 128, 129), (124, 123, 155, 156), (111, 110, 142, 143), (98, 97, 129, 130), (125, 124, 156, 157), (112, 111, 143, 144), (99, 98, 130, 131), (126, 125, 157, 158), (113, 112, 144, 145), (100, 99, 131, 132), (127, 126, 158, 159), (114, 113, 145, 146), (101, 100, 132, 133), (129, 128, 159, 158, 157, 156, 155, 154, 153, 152, 151, 150, 149, 148, 147, 146, 145, 144, 143, 142, 141, 140, 139, 138, 137, 136, 135, 134, 133, 132, 131, 130), (163, 162, 166, 167), (161, 160, 164, 165), (162, 161, 165, 166), (160, 219, 164), (167, 166, 170, 171), (165, 164, 168, 169), (166, 165, 169, 170), (164, 219, 168), (171, 170, 174, 175), (169, 168, 172, 173), (170, 169, 173, 174), (168, 219, 172), (173, 172, 176, 177), (174, 173, 177, 178), (172, 219, 176), (175, 174, 178, 179), (178, 177, 181, 182), (176, 219, 180), (179, 178, 182, 183), (177, 176, 180, 181), (182, 181, 185, 186), (180, 219, 184), (183, 182, 186, 187), (181, 180, 184, 185), (184, 219, 188), (187, 186, 190, 191), (185, 184, 188, 189), (186, 185, 189, 190), (191, 190, 194, 195), (189, 188, 192, 193), (190, 189, 193, 194), (188, 219, 192), (195, 194, 198, 199), (193, 192, 196, 197), (194, 193, 197, 198), (192, 219, 196), (198, 197, 201, 202), (196, 219, 200), (199, 198, 202, 203), (197, 196, 200, 201), (202, 201, 205, 206), (200, 219, 204), (203, 202, 206, 207), (201, 200, 204, 205), (206, 205, 209, 210), (204, 219, 208), (207, 206, 210, 211), (205, 204, 208, 209), (211, 210, 214, 215), (209, 208, 212, 213), (210, 209, 213, 214), (208, 219, 212), (213, 217, 214), (213, 212, 216, 217), (214, 217, 222), (212, 219, 216), (217, 216, 220, 221), (215, 214, 222, 223), (216, 219, 220), (222, 217, 221), (223, 222, 224, 225), (225, 224, 285, 228, 229), (226, 219, 230), (229, 228, 232, 233), (227, 226, 230, 231), (235, 238, 239), (231, 230, 234, 235), (235, 239, 232), (230, 219, 234), (236, 233, 240), (235, 234, 237, 238), (233, 232, 239, 240), (234, 219, 237), (239, 238, 242, 243), (237, 219, 241), (240, 239, 243, 244), (238, 237, 241, 242), (243, 242, 246, 247), (241, 219, 245), (244, 243, 247, 248), (242, 241, 245, 246), (247, 246, 250, 251), (245, 219, 249), (248, 247, 251, 252), (246, 245, 249, 250), (252, 251, 255, 256), (250, 249, 253, 254), (251, 250, 254, 255), (249, 219, 253), (256, 255, 259, 260), (254, 253, 257, 258), (255, 254, 258, 259), (253, 219, 257), (258, 257, 261, 262), (259, 258, 262, 263), (257, 219, 261), (260, 259, 263, 264), (263, 262, 266, 267), (261, 219, 265), (264, 263, 267, 268), (262, 261, 265, 266), (267, 266, 270, 271), (265, 219, 269), (268, 267, 271, 272), (266, 265, 269, 270), (269, 219, 273), (272, 271, 275, 276), (270, 269, 273, 274), (271, 270, 274, 275), (276, 275, 279, 280), (274, 273, 277, 278), (275, 274, 278, 279), (273, 219, 277), (280, 279, 283, 284), (278, 277, 281, 282), (279, 278, 282, 283), (277, 219, 281), (163, 167, 171, 175, 179, 183, 187, 191, 195, 199, 203, 207, 211, 215, 218, 223, 225, 229, 233, 236, 240, 244, 248, 252, 256, 260, 264, 268, 272, 276, 280, 284), (283, 282, 161, 162), (281, 219, 160), (284, 283, 162, 163), (282, 281, 160, 161), (215, 223, 218), (231, 235, 232), (228, 227, 231, 232), (221, 220, 226, 227), (285, 224, 221), (228, 285, 227), (221, 227, 285), (222, 221, 224), (220, 219, 226), (717, 327, 727), (327, 337, 338, 328), (328, 338, 339, 329), (329, 339, 340, 330), (330, 340, 341, 331), (331, 341, 342, 332), (332, 342, 343, 333), (333, 343, 344, 334), (334, 344, 345, 335), (335, 345, 346, 336), (337, 347, 348, 338), (338, 348, 349, 339), (339, 349, 350, 340), (340, 350, 351, 341), (341, 351, 352, 342), (342, 352, 353, 343), (343, 353, 354, 344), (344, 354, 355, 345), (345, 355, 356, 346), (347, 357, 358, 348), (348, 358, 359, 349), (349, 359, 360, 350), (350, 360, 361, 351), (351, 361, 362, 352), (352, 362, 363, 353), (353, 363, 364, 354), (354, 364, 365, 355), (355, 365, 366, 356), (357, 367, 368, 358), (358, 368, 369, 359), (359, 369, 370, 360), (360, 370, 371, 361), (361, 371, 372, 362), (362, 372, 373, 363), (363, 373, 374, 364), (364, 374, 375, 365), (365, 375, 376, 366), (367, 377, 378, 368), (368, 378, 379, 369), (369, 379, 380, 370), (370, 380, 381, 371), (371, 381, 382, 372), (372, 382, 383, 373), (373, 383, 384, 374), (374, 384, 385, 375), (375, 385, 386, 376), (377, 387, 388, 378), (378, 388, 389, 379), (379, 389, 390, 380), (380, 390, 391, 381), (381, 391, 392, 382), (382, 392, 393, 383), (383, 393, 394, 384), (384, 394, 395, 385), (385, 395, 396, 386), (387, 397, 398, 388), (388, 398, 399, 389), (389, 399, 400, 390), (390, 400, 401, 391), (391, 401, 402, 392), (392, 402, 403, 393), (393, 403, 404, 394), (394, 404, 405, 395), (395, 405, 406, 396), (397, 407, 408, 398), (398, 408, 409, 399), (399, 409, 410, 400), (400, 410, 411, 401), (401, 411, 412, 402), (402, 412, 413, 403), (403, 413, 414, 404), (404, 414, 415, 405), (405, 415, 416, 406), (407, 417, 418, 408), (408, 418, 419, 409), (409, 419, 420, 410), (410, 420, 421, 411), (411, 421, 422, 412), (412, 422, 423, 413), (413, 423, 424, 414), (414, 424, 425, 415), (415, 425, 426, 416), (417, 297, 298, 418), (418, 298, 299, 419), (419, 299, 300, 420), (420, 300, 301, 421), (421, 301, 302, 422), (422, 302, 303, 423), (423, 303, 304, 424), (424, 304, 305, 425), (425, 305, 306, 426), (317, 427, 428, 318), (318, 428, 429, 319), (319, 429, 430, 320), (320, 430, 431, 321), (321, 431, 432, 322), (322, 432, 433, 323), (323, 433, 434, 324), (324, 434, 435, 325), (325, 435, 436, 326), (427, 437, 438, 428), (428, 438, 439, 429), (429, 439, 440, 430), (430, 440, 441, 431), (431, 441, 442, 432), (432, 442, 443, 433), (433, 443, 444, 434), (434, 444, 445, 435), (435, 445, 446, 436), (437, 447, 448, 438), (438, 448, 449, 439), (439, 449, 450, 440), (440, 450, 451, 441), (441, 451, 452, 442), (442, 452, 453, 443), (443, 453, 454, 444), (444, 454, 455, 445), (445, 455, 456, 446), (447, 457, 458, 448), (448, 458, 459, 449), (449, 459, 460, 450), (450, 460, 461, 451), (451, 461, 462, 452), (452, 462, 463, 453), (453, 463, 464, 454), (454, 464, 465, 455), (455, 465, 466, 456), (457, 467, 468, 458), (458, 468, 469, 459), (459, 469, 470, 460), (460, 470, 471, 461), (461, 471, 472, 462), (462, 472, 473, 463), (463, 473, 474, 464), (464, 474, 475, 465), (465, 475, 476, 466), (467, 477, 478, 468), (468, 478, 479, 469), (469, 479, 480, 470), (470, 480, 481, 471), (471, 481, 482, 472), (472, 482, 483, 473), (473, 483, 484, 474), (474, 484, 485, 475), (475, 485, 486, 476), (477, 487, 488, 478), (478, 488, 489, 479), (479, 489, 490, 480), (480, 490, 491, 481), (481, 491, 492, 482), (482, 492, 493, 483), (483, 493, 494, 484), (484, 494, 495, 485), (485, 495, 496, 486), (487, 497, 498, 488), (488, 498, 499, 489), (489, 499, 500, 490), (490, 500, 501, 491), (491, 501, 502, 492), (492, 502, 503, 493), (493, 503, 504, 494), (494, 504, 505, 495), (495, 505, 506, 496), (497, 507, 508, 498), (498, 508, 509, 499), (499, 509, 510, 500), (500, 510, 511, 501), (501, 511, 512, 502), (502, 512, 513, 503), (503, 513, 514, 504), (504, 514, 515, 505), (505, 515, 516, 506), (507, 517, 518, 508), (508, 518, 519, 509), (509, 519, 520, 510), (510, 520, 521, 511), (511, 521, 522, 512), (512, 522, 523, 513), (513, 523, 524, 514), (514, 524, 525, 515), (515, 525, 526, 516), (307, 527, 528, 308), (308, 528, 529, 309), (309, 529, 530, 310), (310, 530, 531, 311), (311, 531, 532, 312), (312, 532, 533, 313), (313, 533, 534, 314), (314, 534, 535, 315), (315, 535, 536, 316), (527, 537, 538, 528), (528, 538, 539, 529), (529, 539, 540, 530), (530, 540, 541, 531), (531, 541, 542, 532), (532, 542, 543, 533), (533, 543, 544, 534), (534, 544, 545, 535), (535, 545, 546, 536), (537, 547, 548, 538), (538, 548, 549, 539), (539, 549, 550, 540), (540, 550, 551, 541), (541, 551, 552, 542), (542, 552, 553, 543), (543, 553, 554, 544), (544, 554, 555, 545), (545, 555, 556, 546), (547, 557, 558, 548), (548, 558, 559, 549), (549, 559, 560, 550), (550, 560, 561, 551), (551, 561, 562, 552), (552, 562, 563, 553), (553, 563, 564, 554), (554, 564, 565, 555), (555, 565, 566, 556), (557, 567, 568, 558), (558, 568, 569, 559), (559, 569, 570, 560), (560, 570, 571, 561), (561, 571, 572, 562), (562, 572, 573, 563), (563, 573, 574, 564), (564, 574, 575, 565), (565, 575, 576, 566), (567, 577, 578, 568), (568, 578, 579, 569), (569, 579, 580, 570), (570, 580, 581, 571), (571, 581, 582, 572), (572, 582, 583, 573), (573, 583, 584, 574), (574, 584, 585, 575), (575, 585, 586, 576), (577, 587, 588, 578), (578, 588, 589, 579), (579, 589, 590, 580), (580, 590, 591, 581), (581, 591, 592, 582), (582, 592, 593, 583), (583, 593, 594, 584), (584, 594, 595, 585), (585, 595, 596, 586), (587, 597, 598, 588), (588, 598, 599, 589), (589, 599, 600, 590), (590, 600, 601, 591), (591, 601, 602, 592), (592, 602, 603, 593), (593, 603, 604, 594), (594, 604, 605, 595), (595, 605, 606, 596), (597, 607, 608, 598), (598, 608, 609, 599), (599, 609, 610, 600), (600, 610, 611, 601), (601, 611, 612, 602), (602, 612, 613, 603), (603, 613, 614, 604), (604, 614, 615, 605), (605, 615, 616, 606), (607, 617, 618, 608), (608, 618, 619, 609), (609, 619, 620, 610), (610, 620, 621, 611), (611, 621, 622, 612), (612, 622, 623, 613), (613, 623, 624, 614), (614, 624, 625, 615), (615, 625, 626, 616), (717, 727, 728, 729, 730, 731, 732, 733, 734, 735, 736, 726, 725, 724, 723, 722, 721, 720, 719, 718), (517, 826, 825, 824, 823, 822, 821, 820, 819, 818, 817, 526, 525, 524, 523, 522, 521, 520, 519, 518), (336, 526, 817), (297, 287, 827), (307, 917, 296), (317, 926, 316), (326, 306, 836), (287, 627, 628, 288), (288, 628, 629, 289), (289, 629, 630, 290), (290, 630, 631, 291), (291, 631, 632, 292), (292, 632, 633, 293), (293, 633, 634, 294), (294, 634, 635, 295), (295, 635, 636, 296), (627, 637, 638, 628), (628, 638, 639, 629), (629, 639, 640, 630), (630, 640, 641, 631), (631, 641, 642, 632), (632, 642, 643, 633), (633, 643, 644, 634), (634, 644, 645, 635), (635, 645, 646, 636), (637, 647, 648, 638), (638, 648, 649, 639), (639, 649, 650, 640), (640, 650, 651, 641), (641, 651, 652, 642), (642, 652, 653, 643), (643, 653, 654, 644), (644, 654, 655, 645), (645, 655, 656, 646), (647, 657, 658, 648), (648, 658, 659, 649), (649, 659, 660, 650), (650, 660, 661, 651), (651, 661, 662, 652), (652, 662, 663, 653), (653, 663, 664, 654), (654, 664, 665, 655), (655, 665, 666, 656), (657, 667, 668, 658), (658, 668, 669, 659), (659, 669, 670, 660), (660, 670, 671, 661), (661, 671, 672, 662), (662, 672, 673, 663), (663, 673, 674, 664), (664, 674, 675, 665), (665, 675, 676, 666), (667, 677, 678, 668), (668, 678, 679, 669), (669, 679, 680, 670), (670, 680, 681, 671), (671, 681, 682, 672), (672, 682, 683, 673), (673, 683, 684, 674), (674, 684, 685, 675), (675, 685, 686, 676), (677, 687, 688, 678), (678, 688, 689, 679), (679, 689, 690, 680), (680, 690, 691, 681), (681, 691, 692, 682), (682, 692, 693, 683), (683, 693, 694, 684), (684, 694, 695, 685), (685, 695, 696, 686), (687, 697, 698, 688), (688, 698, 699, 689), (689, 699, 700, 690), (690, 700, 701, 691), (691, 701, 702, 692), (692, 702, 703, 693), (693, 703, 704, 694), (694, 704, 705, 695), (695, 705, 706, 696), (697, 707, 708, 698), (698, 708, 709, 699), (699, 709, 710, 700), (700, 710, 711, 701), (701, 711, 712, 702), (702, 712, 713, 703), (703, 713, 714, 704), (704, 714, 715, 705), (705, 715, 716, 706), (707, 717, 718, 708), (708, 718, 719, 709), (709, 719, 720, 710), (710, 720, 721, 711), (711, 721, 722, 712), (712, 722, 723, 713), (713, 723, 724, 714), (714, 724, 725, 715), (715, 725, 726, 716), (327, 328, 329, 330, 331, 332, 333, 334, 335, 336, 817, 807, 797, 787, 777, 767, 757, 747, 737, 727), (617, 736, 746, 756, 766, 776, 786, 796, 806, 816, 826, 626, 625, 624, 623, 622, 621, 620, 619, 618), (517, 626, 826), (617, 726, 736), (296, 636, 646, 656, 666, 676, 686, 696, 706, 716, 726, 617, 607, 597, 587, 577, 567, 557, 547, 537, 527, 307), (317, 316, 536, 546, 556, 566, 576, 586, 596, 606, 616, 626, 517, 507, 497, 487, 477, 467, 457, 447, 437, 427), (346, 356, 366, 376, 386, 396, 406, 416, 426, 306, 326, 436, 446, 456, 466, 476, 486, 496, 506, 516, 526, 336), (727, 737, 738, 728), (728, 738, 739, 729), (729, 739, 740, 730), (730, 740, 741, 731), (731, 741, 742, 732), (732, 742, 743, 733), (733, 743, 744, 734), (734, 744, 745, 735), (735, 745, 746, 736), (737, 747, 748, 738), (738, 748, 749, 739), (739, 749, 750, 740), (740, 750, 751, 741), (741, 751, 752, 742), (742, 752, 753, 743), (743, 753, 754, 744), (744, 754, 755, 745), (745, 755, 756, 746), (747, 757, 758, 748), (748, 758, 759, 749), (749, 759, 760, 750), (750, 760, 761, 751), (751, 761, 762, 752), (752, 762, 763, 753), (753, 763, 764, 754), (754, 764, 765, 755), (755, 765, 766, 756), (757, 767, 768, 758), (758, 768, 769, 759), (759, 769, 770, 760), (760, 770, 771, 761), (761, 771, 772, 762), (762, 772, 773, 763), (763, 773, 774, 764), (764, 774, 775, 765), (765, 775, 776, 766), (767, 777, 778, 768), (768, 778, 779, 769), (769, 779, 780, 770), (770, 780, 781, 771), (771, 781, 782, 772), (772, 782, 783, 773), (773, 783, 784, 774), (774, 784, 785, 775), (775, 785, 786, 776), (777, 787, 788, 778), (778, 788, 789, 779), (779, 789, 790, 780), (780, 790, 791, 781), (781, 791, 792, 782), (782, 792, 793, 783), (783, 793, 794, 784), (784, 794, 795, 785), (785, 795, 796, 786), (787, 797, 798, 788), (788, 798, 799, 789), (789, 799, 800, 790), (790, 800, 801, 791), (791, 801, 802, 792), (792, 802, 803, 793), (793, 803, 804, 794), (794, 804, 805, 795), (795, 805, 806, 796), (797, 807, 808, 798), (798, 808, 809, 799), (799, 809, 810, 800), (800, 810, 811, 801), (801, 811, 812, 802), (802, 812, 813, 803), (803, 813, 814, 804), (804, 814, 815, 805), (805, 815, 816, 806), (807, 817, 818, 808), (808, 818, 819, 809), (809, 819, 820, 810), (810, 820, 821, 811), (811, 821, 822, 812), (812, 822, 823, 813), (813, 823, 824, 814), (814, 824, 825, 815), (815, 825, 826, 816), (836, 846, 325, 326), (846, 856, 324, 325), (856, 866, 323, 324), (866, 876, 322, 323), (876, 886, 321, 322), (886, 896, 320, 321), (896, 906, 319, 320), (906, 916, 318, 319), (916, 926, 317, 318), (297, 827, 828, 298), (298, 828, 829, 299), (299, 829, 830, 300), (300, 830, 831, 301), (301, 831, 832, 302), (302, 832, 833, 303), (303, 833, 834, 304), (304, 834, 835, 305), (305, 835, 836, 306), (287, 288, 837, 827), (827, 837, 838, 828), (828, 838, 839, 829), (829, 839, 840, 830), (830, 840, 841, 831), (831, 841, 842, 832), (832, 842, 843, 833), (833, 843, 844, 834), (834, 844, 845, 835), (835, 845, 846, 836), (288, 289, 847, 837), (837, 847, 848, 838), (838, 848, 849, 839), (839, 849, 850, 840), (840, 850, 851, 841), (841, 851, 852, 842), (842, 852, 853, 843), (843, 853, 854, 844), (844, 854, 855, 845), (845, 855, 856, 846), (289, 290, 857, 847), (847, 857, 858, 848), (848, 858, 859, 849), (849, 859, 860, 850), (850, 860, 861, 851), (851, 861, 862, 852), (852, 862, 863, 853), (853, 863, 864, 854), (854, 864, 865, 855), (855, 865, 866, 856), (290, 291, 867, 857), (857, 867, 868, 858), (858, 868, 869, 859), (859, 869, 870, 860), (860, 870, 871, 861), (861, 871, 872, 862), (862, 872, 873, 863), (863, 873, 874, 864), (864, 874, 875, 865), (865, 875, 876, 866), (291, 292, 877, 867), (867, 877, 878, 868), (868, 878, 879, 869), (869, 879, 880, 870), (870, 880, 881, 871), (871, 881, 882, 872), (872, 882, 883, 873), (873, 883, 884, 874), (874, 884, 885, 875), (875, 885, 886, 876), (292, 293, 887, 877), (877, 887, 888, 878), (878, 888, 889, 879), (879, 889, 890, 880), (880, 890, 891, 881), (881, 891, 892, 882), (882, 892, 893, 883), (883, 893, 894, 884), (884, 894, 895, 885), (885, 895, 896, 886), (293, 294, 897, 887), (887, 897, 898, 888), (888, 898, 899, 889), (889, 899, 900, 890), (890, 900, 901, 891), (891, 901, 902, 892), (892, 902, 903, 893), (893, 903, 904, 894), (894, 904, 905, 895), (895, 905, 906, 896), (294, 295, 907, 897), (897, 907, 908, 898), (898, 908, 909, 899), (899, 909, 910, 900), (900, 910, 911, 901), (901, 911, 912, 902), (902, 912, 913, 903), (903, 913, 914, 904), (904, 914, 915, 905), (905, 915, 916, 906), (295, 296, 917, 907), (907, 917, 918, 908), (908, 918, 919, 909), (909, 919, 920, 910), (910, 920, 921, 911), (911, 921, 922, 912), (912, 922, 923, 913), (913, 923, 924, 914), (914, 924, 925, 915), (915, 925, 926, 916), (917, 307, 308, 918), (918, 308, 309, 919), (919, 309, 310, 920), (920, 310, 311, 921), (921, 311, 312, 922), (922, 312, 313, 923), (923, 313, 314, 924), (924, 314, 315, 925), (925, 315, 316, 926), (297, 417, 407, 397, 387, 377, 367, 357, 347, 337, 327, 717, 707, 697, 687, 677, 667, 657, 647, 637, 627, 287)])
_uv = me_circle_001.uv_layers.new(name='UVMap')
_uv.uv.foreach_set('vector', [0.0, 0.0, 1.0, 0.0, 1.0, 1.0, 0.0, 1.0, 0.0, 0.0, 1.0, 0.0, 1.0, 1.0, 0.0, 1.0, 0.0, 0.0, 1.0, 0.0, 1.0, 1.0, 0.0, 1.0, 0.0, 0.0, 1.0, 0.0, 1.0, 1.0, 0.0, 1.0, 0.0, 0.0, 1.0, 0.0, 1.0, 1.0, 0.0, 1.0, 0.0, 0.0, 1.0, 0.0, 1.0, 1.0, 0.0, 1.0, 0.0, 0.0, 1.0, 0.0, 1.0, 1.0, 0.0, 1.0, 0.0, 0.0, 1.0, 0.0, 1.0, 1.0, 0.0, 1.0, 0.0, 0.0, 1.0, 0.0, 1.0, 1.0, 0.0, 1.0, 0.0, 0.0, 1.0, 0.0, 1.0, 1.0, 0.0, 1.0, 0.0, 0.0, 1.0, 0.0, 1.0, 1.0, 0.0, 1.0, 0.0, 0.0, 1.0, 0.0, 1.0, 1.0, 0.0, 1.0, 0.0, 0.0, 1.0, 0.0, 1.0, 1.0, 0.0, 1.0, 0.0, 0.0, 1.0, 0.0, 1.0, 1.0, 0.0, 1.0, 0.0, 0.0, 1.0, 0.0, 1.0, 1.0, 0.0, 1.0, 0.0, 0.0, 1.0, 0.0, 1.0, 1.0, 0.0, 1.0, 0.0, 0.0, 1.0, 0.0, 1.0, 1.0, 0.0, 1.0, 0.0, 0.0, 1.0, 0.0, 1.0, 1.0, 0.0, 1.0, 0.0, 0.0, 1.0, 0.0, 1.0, 1.0, 0.0, 1.0, 0.0, 0.0, 1.0, 0.0, 1.0, 1.0, 0.0, 1.0, 0.0, 0.0, 1.0, 0.0, 1.0, 1.0, 0.0, 1.0, 0.0, 0.0, 1.0, 0.0, 1.0, 1.0, 0.0, 1.0, 0.0, 0.0, 1.0, 0.0, 1.0, 1.0, 0.0, 1.0, 0.0, 0.0, 1.0, 0.0, 1.0, 1.0, 0.0, 1.0, 0.0, 0.0, 1.0, 0.0, 1.0, 1.0, 0.0, 1.0, 0.0, 0.0, 1.0, 0.0, 1.0, 1.0, 0.0, 1.0, 0.0, 0.0, 1.0, 0.0, 1.0, 1.0, 0.0, 1.0, 0.0, 0.0, 1.0, 0.0, 1.0, 1.0, 0.0, 1.0, 0.0, 0.0, 1.0, 0.0, 1.0, 1.0, 0.0, 1.0, 0.0, 0.0, 1.0, 0.0, 1.0, 1.0, 0.0, 1.0, 0.5, 1.0, 0.5975, 0.9904, 0.6913, 0.9619, 0.7778, 0.9157, 0.8536, 0.8536, 0.9157, 0.7778, 0.9619, 0.6913, 0.9904, 0.5975, 1.0, 0.5, 0.9904, 0.4025, 0.9619, 0.3087, 0.9157, 0.2222, 0.8536, 0.1464, 0.7778, 0.08427, 0.6913, 0.03806, 0.5975, 0.009607, 0.5, 0.0, 0.4025, 0.009607, 0.3087, 0.03806, 0.2222, 0.08427, 0.1464, 0.1464, 0.08426, 0.2222, 0.03806, 0.3087, 0.009607, 0.4025, 0.0, 0.5, 0.009607, 0.5975, 0.03806, 0.6913, 0.08427, 0.7778, 0.1464, 0.8536, 0.2222, 0.9157, 0.3087, 0.9619, 0.4025, 0.9904, 0.0, 0.0, 1.0, 0.0, 1.0, 1.0, 0.0, 1.0, 0.0, 0.0, 1.0, 0.0, 1.0, 1.0, 0.0, 1.0, 0.5, 1.0, 0.5975, 0.9904, 0.6913, 0.9619, 0.7778, 0.9157, 0.8536, 0.8536, 0.9157, 0.7778, 0.9619, 0.6913, 0.9904, 0.5975, 1.0, 0.5, 0.9904, 0.4025, 0.9619, 0.3087, 0.9157, 0.2222, 0.8536, 0.1464, 0.7778, 0.08427, 0.6913, 0.03806, 0.5975, 0.009607, 0.5, 0.0, 0.4025, 0.009607, 0.3087, 0.03806, 0.2222, 0.08427, 0.1464, 0.1464, 0.08426, 0.2222, 0.03806, 0.3087, 0.009607, 0.4025, 0.0, 0.5, 0.009607, 0.5975, 0.03806, 0.6913, 0.08427, 0.7778, 0.1464, 0.8536, 0.2222, 0.9157, 0.3087, 0.9619, 0.4025, 0.9904, 0.0, 0.0, 1.0, 0.0, 1.0, 1.0, 0.0, 1.0, 0.0, 0.0, 1.0, 0.0, 1.0, 1.0, 0.0, 1.0, 0.0, 0.0, 1.0, 0.0, 1.0, 1.0, 0.0, 1.0, 0.0, 0.0, 1.0, 0.0, 1.0, 1.0, 0.0, 1.0, 0.0, 0.0, 1.0, 0.0, 1.0, 1.0, 0.0, 1.0, 0.0, 0.0, 1.0, 0.0, 1.0, 1.0, 0.0, 1.0, 0.0, 0.0, 1.0, 0.0, 1.0, 1.0, 0.0, 1.0, 0.0, 0.0, 1.0, 0.0, 1.0, 1.0, 0.0, 1.0, 0.0, 0.0, 1.0, 0.0, 1.0, 1.0, 0.0, 1.0, 0.0, 0.0, 1.0, 0.0, 1.0, 1.0, 0.0, 1.0, 0.0, 0.0, 1.0, 0.0, 1.0, 1.0, 0.0, 1.0, 0.0, 0.0, 1.0, 0.0, 1.0, 1.0, 0.0, 1.0, 0.0, 0.0, 1.0, 0.0, 1.0, 1.0, 0.0, 1.0, 0.0, 0.0, 1.0, 0.0, 1.0, 1.0, 0.0, 1.0, 0.0, 0.0, 1.0, 0.0, 1.0, 1.0, 0.0, 1.0, 0.0, 0.0, 1.0, 0.0, 1.0, 1.0, 0.0, 1.0, 0.0, 0.0, 1.0, 0.0, 1.0, 1.0, 0.0, 1.0, 0.0, 0.0, 1.0, 0.0, 1.0, 1.0, 0.0, 1.0, 0.0, 0.0, 1.0, 0.0, 1.0, 1.0, 0.0, 1.0, 0.0, 0.0, 1.0, 0.0, 1.0, 1.0, 0.0, 1.0, 0.0, 0.0, 1.0, 0.0, 1.0, 1.0, 0.0, 1.0, 0.0, 0.0, 1.0, 0.0, 1.0, 1.0, 0.0, 1.0, 0.0, 0.0, 1.0, 0.0, 1.0, 1.0, 0.0, 1.0, 0.0, 0.0, 1.0, 0.0, 1.0, 1.0, 0.0, 1.0, 0.0, 0.0, 1.0, 0.0, 1.0, 1.0, 0.0, 1.0, 0.0, 0.0, 1.0, 0.0, 1.0, 1.0, 0.0, 1.0, 0.0, 0.0, 1.0, 0.0, 1.0, 1.0, 0.0, 1.0, 0.0, 0.0, 1.0, 0.0, 1.0, 1.0, 0.0, 1.0, 0.0, 0.0, 1.0, 0.0, 1.0, 1.0, 0.0, 1.0, 0.0, 0.0, 1.0, 0.0, 1.0, 1.0, 0.0, 1.0, 0.0, 0.0, 1.0, 0.0, 1.0, 1.0, 0.0, 1.0, 0.0, 0.0, 1.0, 0.0, 1.0, 1.0, 0.0, 1.0, 0.5, 1.0, 0.5975, 0.9904, 0.6913, 0.9619, 0.7778, 0.9157, 0.8536, 0.8536, 0.9157, 0.7778, 0.9619, 0.6913, 0.9904, 0.5975, 1.0, 0.5, 0.9904, 0.4025, 0.9619, 0.3087, 0.9157, 0.2222, 0.8536, 0.1464, 0.7778, 0.08427, 0.6913, 0.03806, 0.5975, 0.009607, 0.5, 0.0, 0.4025, 0.009607, 0.3087, 0.03806, 0.2222, 0.08427, 0.1464, 0.1464, 0.08426, 0.2222, 0.03806, 0.3087, 0.009607, 0.4025, 0.0, 0.5, 0.009607, 0.5975, 0.03806, 0.6913, 0.08427, 0.7778, 0.1464, 0.8536, 0.2222, 0.9157, 0.3087, 0.9619, 0.4025, 0.9904, 0.0, 0.0, 1.0, 0.0, 1.0, 1.0, 0.0, 1.0, 0.0, 0.0, 1.0, 0.0, 1.0, 1.0, 0.0, 1.0, 0.0, 0.0, 1.0, 0.0, 1.0, 1.0, 0.0, 1.0, 0.0, 0.0, 1.0, 0.0, 1.0, 1.0, 0.0, 0.0, 1.0, 0.0, 1.0, 1.0, 0.0, 1.0, 0.0, 0.0, 1.0, 0.0, 1.0, 1.0, 0.0, 1.0, 0.0, 0.0, 1.0, 0.0, 1.0, 1.0, 0.0, 1.0, 0.0, 0.0, 1.0, 0.0, 1.0, 1.0, 0.0, 0.0, 1.0, 0.0, 1.0, 1.0, 0.0, 1.0, 0.0, 0.0, 1.0, 0.0, 1.0, 1.0, 0.0, 1.0, 0.0, 0.0, 1.0, 0.0, 1.0, 1.0, 0.0, 1.0, 0.0, 0.0, 1.0, 0.0, 1.0, 1.0, 0.0, 0.0, 1.0, 0.0, 1.0, 1.0, 0.0, 1.0, 0.0, 0.0, 1.0, 0.0, 1.0, 1.0, 0.0, 1.0, 0.0, 0.0, 1.0, 0.0, 1.0, 1.0, 0.0, 0.0, 1.0, 0.0, 1.0, 1.0, 0.0, 1.0, 0.0, 0.0, 1.0, 0.0, 1.0, 1.0, 0.0, 1.0, 0.0, 0.0, 1.0, 0.0, 1.0, 1.0, 0.0, 0.0, 1.0, 0.0, 1.0, 1.0, 0.0, 1.0, 0.0, 0.0, 1.0, 0.0, 1.0, 1.0, 0.0, 1.0, 0.0, 0.0, 1.0, 0.0, 1.0, 1.0, 0.0, 1.0, 0.0, 0.0, 1.0, 0.0, 1.0, 1.0, 0.0, 0.0, 1.0, 0.0, 1.0, 1.0, 0.0, 1.0, 0.0, 0.0, 1.0, 0.0, 1.0, 1.0, 0.0, 1.0, 0.0, 0.0, 1.0, 0.0, 1.0, 1.0, 0.0, 0.0, 1.0, 0.0, 1.0, 1.0, 0.0, 1.0, 0.0, 0.0, 1.0, 0.0, 1.0, 1.0, 0.0, 1.0, 0.0, 0.0, 1.0, 0.0, 1.0, 1.0, 0.0, 1.0, 0.0, 0.0, 1.0, 0.0, 1.0, 1.0, 0.0, 1.0, 0.0, 0.0, 1.0, 0.0, 1.0, 1.0, 0.0, 1.0, 0.0, 0.0, 1.0, 0.0, 1.0, 1.0, 0.0, 1.0, 0.0, 0.0, 1.0, 0.0, 1.0, 1.0, 0.0, 0.0, 1.0, 0.0, 1.0, 1.0, 0.0, 1.0, 0.0, 0.0, 1.0, 0.0, 1.0, 1.0, 0.0, 1.0, 0.0, 0.0, 1.0, 0.0, 1.0, 1.0, 0.0, 1.0, 0.0, 0.0, 1.0, 0.0, 1.0, 1.0, 0.0, 0.0, 1.0, 0.0, 1.0, 1.0, 0.0, 1.0, 0.0, 0.0, 1.0, 0.0, 1.0, 1.0, 0.0, 0.0, 1.0, 0.0, 1.0, 1.0, 0.0, 1.0, 0.0, 0.0, 1.0, 0.0, 1.0, 1.0, 0.0, 1.0, 0.0, 0.0, 1.0, 0.0, 1.0, 1.0, 0.0, 1.0, 0.0, 0.0, 1.0, 0.0, 1.0, 1.0, 0.0, 1.0, 3.825e-06, 0.0, 0.6655, 1.841e-05, 0.6655, 1.0, 0.0, 0.0, 1.0, 0.0, 1.0, 1.0, 0.0, 1.0, 0.0, 0.0, 1.0, 0.0, 1.0, 1.0, 0.0, 1.0, 0.0, 0.0, 1.0, 0.0, 1.0, 1.0, 0.0, 0.0, 1.0, 0.0, 1.0, 1.0, 0.0, 1.0, 0.0, 0.0, 1.0, 0.0, 1.0, 1.0, 0.0, 1.0, 0.0, 0.0, 1.0, 0.0, 1.0, 1.0, 0.0, 1.0, 0.0, 0.0, 1.0, 0.0, 1.0, 1.0, 0.0, 1.0, 0.0, 0.0, 1.0, 0.0, 1.0, 1.0, 0.0, 1.0, 0.0, 0.0, 1.0, 0.0, 1.0, 1.0, 0.0, 0.0, 1.0, 0.0, 1.0, 1.0, 0.0, 0.0, 1.0, 0.0, 1.0, 1.0, 0.0, 1.0, 0.0, 0.0, 1.0, 0.0, 1.0, 1.0, 0.0, 0.0, 1.0, 0.0, 1.0, 1.0, 0.0, 0.0, 1.0, 0.0, 1.0, 1.0, 0.0, 1.0, 0.0, 0.0, 1.0, 0.0, 1.0, 1.0, 0.0, 1.0, 0.0, 0.0, 1.0, 0.0, 1.0, 1.0, 0.0, 0.0, 1.0, 0.0, 1.0, 1.0, 0.0, 0.0, 1.0, 0.0, 1.0, 1.0, 0.0, 1.0, 0.5, 1.0, 0.9755, 0.6545, 0.7939, 0.09549, 0.2061, 0.09549, 0.02447, 0.6545, 0.0, 0.0, 1.0, 0.0, 1.0, 1.0, 0.0, 0.0, 1.0, 0.0, 1.0, 1.0, 0.0, 1.0, 0.0, 0.0, 1.0, 0.0, 1.0, 1.0, 0.0, 1.0, 0.0, 0.0, 1.0, 0.0, 1.0, 1.0, 0.0, 0.0, 1.0, 0.0, 1.0, 1.0, 0.0, 1.0, 0.0, 0.0, 1.0, 0.0, 1.0, 1.0, 0.0, 0.0, 1.0, 0.0, 1.0, 1.0, 0.0, 0.0, 1.0, 0.0, 1.0, 1.0, 0.0, 0.0, 1.0, 0.0, 1.0, 1.0, 0.0, 1.0, 0.0, 0.0, 1.0, 0.0, 1.0, 1.0, 0.0, 1.0, 0.0, 0.0, 1.0, 0.0, 1.0, 1.0, 0.0, 0.0, 1.0, 0.0, 1.0, 1.0, 0.0, 1.0, 0.0, 0.0, 1.0, 0.0, 1.0, 1.0, 0.0, 0.0, 1.0, 0.0, 1.0, 1.0, 0.0, 1.0, 0.0, 0.0, 1.0, 0.0, 1.0, 1.0, 0.0, 1.0, 0.0, 0.0, 1.0, 0.0, 1.0, 1.0, 0.0, 1.0, 0.0, 0.0, 1.0, 0.0, 1.0, 1.0, 0.0, 0.0, 1.0, 0.0, 1.0, 1.0, 0.0, 1.0, 0.0, 0.0, 1.0, 0.0, 1.0, 1.0, 0.0, 1.0, 0.0, 0.0, 1.0, 0.0, 1.0, 1.0, 0.0, 1.0, 0.0, 0.0, 1.0, 0.0, 1.0, 1.0, 0.0, 0.0, 1.0, 0.0, 1.0, 1.0, 0.0, 1.0, 0.0, 0.0, 1.0, 0.0, 1.0, 1.0, 0.0, 1.0, 0.0, 0.0, 1.0, 0.0, 1.0, 1.0, 0.0, 1.0, 0.0, 0.0, 1.0, 0.0, 1.0, 1.0, 0.0, 1.0, 0.0, 0.0, 1.0, 0.0, 1.0, 1.0, 0.0, 1.0, 0.0, 0.0, 1.0, 0.0, 1.0, 1.0, 0.0, 0.0, 1.0, 0.0, 1.0, 1.0, 0.0, 1.0, 0.0, 0.0, 1.0, 0.0, 1.0, 1.0, 0.0, 1.0, 0.0, 0.0, 1.0, 0.0, 1.0, 1.0, 0.0, 1.0, 0.0, 0.0, 1.0, 0.0, 1.0, 1.0, 0.0, 0.0, 1.0, 0.0, 1.0, 1.0, 0.0, 1.0, 0.0, 0.0, 1.0, 0.0, 1.0, 1.0, 0.0, 1.0, 0.0, 0.0, 1.0, 0.0, 1.0, 1.0, 0.0, 0.0, 1.0, 0.0, 1.0, 1.0, 0.0, 1.0, 0.0, 0.0, 1.0, 0.0, 1.0, 1.0, 0.0, 1.0, 0.0, 0.0, 1.0, 0.0, 1.0, 1.0, 0.0, 0.0, 1.0, 0.0, 1.0, 1.0, 0.0, 1.0, 0.0, 0.0, 1.0, 0.0, 1.0, 1.0, 0.0, 1.0, 0.0, 0.0, 1.0, 0.0, 1.0, 1.0, 0.0, 1.0, 0.0, 0.0, 1.0, 0.0, 1.0, 1.0, 0.0, 0.0, 1.0, 0.0, 1.0, 1.0, 0.0, 1.0, 0.0, 0.0, 1.0, 0.0, 1.0, 1.0, 0.0, 1.0, 0.0, 0.0, 1.0, 0.0, 1.0, 1.0, 0.0, 0.0, 1.0, 0.0, 1.0, 1.0, 0.0, 1.0, 0.0, 0.0, 1.0, 0.0, 1.0, 1.0, 0.0, 1.0, 0.0, 0.0, 1.0, 0.0, 1.0, 1.0, 0.0, 1.0, 0.0, 0.0, 1.0, 0.0, 1.0, 1.0, 0.0, 1.0, 0.0, 0.0, 1.0, 0.0, 1.0, 1.0, 0.0, 1.0, 0.0, 0.0, 1.0, 0.0, 1.0, 1.0, 0.0, 1.0, 0.0, 0.0, 1.0, 0.0, 1.0, 1.0, 0.0, 0.0, 1.0, 0.0, 1.0, 1.0, 0.0, 1.0, 0.0, 0.0, 1.0, 0.0, 1.0, 1.0, 0.0, 1.0, 0.0, 0.0, 1.0, 0.0, 1.0, 1.0, 0.0, 1.0, 0.0, 0.0, 1.0, 0.0, 1.0, 1.0, 0.5, 1.0, 0.5975, 0.9904, 0.6913, 0.9619, 0.7778, 0.9157, 0.8536, 0.8536, 0.9157, 0.7778, 0.9619, 0.6913, 0.9904, 0.5975, 1.0, 0.5, 0.9904, 0.4025, 0.9619, 0.3087, 0.9157, 0.2222, 0.8536, 0.1464, 0.7778, 0.08427, 0.6913, 0.03806, 0.5975, 0.009607, 0.5, 0.0, 0.4025, 0.009607, 0.3087, 0.03806, 0.2222, 0.08427, 0.1464, 0.1464, 0.08426, 0.2222, 0.03806, 0.3087, 0.009607, 0.4025, 0.0, 0.5, 0.009607, 0.5975, 0.03806, 0.6913, 0.08427, 0.7778, 0.1464, 0.8536, 0.2222, 0.9157, 0.3087, 0.9619, 0.4025, 0.9904, 0.0, 0.0, 1.0, 0.0, 1.0, 1.0, 0.0, 1.0, 0.0, 0.0, 1.0, 0.0, 1.0, 1.0, 0.0, 0.0, 1.0, 0.0, 1.0, 1.0, 0.0, 1.0, 0.0, 0.0, 1.0, 0.0, 1.0, 1.0, 0.0, 1.0, 0.0, 0.0, 1.0, 0.0, 1.0, 1.0, 0.0, 0.0, 1.0, 0.0, 1.0, 1.0, 0.0, 0.0, 1.0, 0.0, 1.0, 1.0, 0.0, 1.0, 0.0, 0.0, 1.0, 0.0, 1.0, 1.0, 0.0, 1.0, 0.0, 0.0, 1.0, 0.0, 1.0, 1.0, 0.0, 0.0, 1.0, 0.0, 1.0, 1.0, 0.0, 0.0, 1.0, 0.0, 1.0, 1.0, 0.0, 0.0, 1.0, 0.0, 1.0, 1.0, 0.0, 0.0, 1.0, 0.0, 1.0, 1.0, 0.0, 0.0, 1.0, 0.0, 1.0, 1.0, 0.0, 0.0, 1.0, 0.0, 1.0, 1.0, 0.0, 1.0, 0.0, 0.0, 1.0, 0.0, 1.0, 1.0, 0.0, 1.0, 0.0, 0.0, 1.0, 0.0, 1.0, 1.0, 0.0, 1.0, 0.0, 0.0, 1.0, 0.0, 1.0, 1.0, 0.0, 1.0, 0.0, 0.0, 1.0, 0.0, 1.0, 1.0, 0.0, 1.0, 0.0, 0.0, 1.0, 0.0, 1.0, 1.0, 0.0, 1.0, 0.0, 0.0, 1.0, 0.0, 1.0, 1.0, 0.0, 1.0, 0.0, 0.0, 1.0, 0.0, 1.0, 1.0, 0.0, 1.0, 0.0, 0.0, 1.0, 0.0, 1.0, 1.0, 0.0, 1.0, 0.0, 0.0, 1.0, 0.0, 1.0, 1.0, 0.0, 1.0, 0.0, 0.0, 1.0, 0.0, 1.0, 1.0, 0.0, 1.0, 0.0, 0.0, 1.0, 0.0, 1.0, 1.0, 0.0, 1.0, 0.0, 0.0, 1.0, 0.0, 1.0, 1.0, 0.0, 1.0, 0.0, 0.0, 1.0, 0.0, 1.0, 1.0, 0.0, 1.0, 0.0, 0.0, 1.0, 0.0, 1.0, 1.0, 0.0, 1.0, 0.0, 0.0, 1.0, 0.0, 1.0, 1.0, 0.0, 1.0, 0.0, 0.0, 1.0, 0.0, 1.0, 1.0, 0.0, 1.0, 0.0, 0.0, 1.0, 0.0, 1.0, 1.0, 0.0, 1.0, 0.0, 0.0, 1.0, 0.0, 1.0, 1.0, 0.0, 1.0, 0.0, 0.0, 1.0, 0.0, 1.0, 1.0, 0.0, 1.0, 0.0, 0.0, 1.0, 0.0, 1.0, 1.0, 0.0, 1.0, 0.0, 0.0, 1.0, 0.0, 1.0, 1.0, 0.0, 1.0, 0.0, 0.0, 1.0, 0.0, 1.0, 1.0, 0.0, 1.0, 0.0, 0.0, 1.0, 0.0, 1.0, 1.0, 0.0, 1.0, 0.0, 0.0, 1.0, 0.0, 1.0, 1.0, 0.0, 1.0, 0.0, 0.0, 1.0, 0.0, 1.0, 1.0, 0.0, 1.0, 0.0, 0.0, 1.0, 0.0, 1.0, 1.0, 0.0, 1.0, 0.0, 0.0, 1.0, 0.0, 1.0, 1.0, 0.0, 1.0, 0.0, 0.0, 1.0, 0.0, 1.0, 1.0, 0.0, 1.0, 0.0, 0.0, 1.0, 0.0, 1.0, 1.0, 0.0, 1.0, 0.0, 0.0, 1.0, 0.0, 1.0, 1.0, 0.0, 1.0, 0.0, 0.0, 1.0, 0.0, 1.0, 1.0, 0.0, 1.0, 0.0, 0.0, 1.0, 0.0, 1.0, 1.0, 0.0, 1.0, 0.0, 0.0, 1.0, 0.0, 1.0, 1.0, 0.0, 1.0, 0.0, 0.0, 1.0, 0.0, 1.0, 1.0, 0.0, 1.0, 0.0, 0.0, 1.0, 0.0, 1.0, 1.0, 0.0, 1.0, 0.0, 0.0, 1.0, 0.0, 1.0, 1.0, 0.0, 1.0, 0.0, 0.0, 1.0, 0.0, 1.0, 1.0, 0.0, 1.0, 0.0, 0.0, 1.0, 0.0, 1.0, 1.0, 0.0, 1.0, 0.0, 0.0, 1.0, 0.0, 1.0, 1.0, 0.0, 1.0, 0.0, 0.0, 1.0, 0.0, 1.0, 1.0, 0.0, 1.0, 0.0, 0.0, 1.0, 0.0, 1.0, 1.0, 0.0, 1.0, 0.0, 0.0, 1.0, 0.0, 1.0, 1.0, 0.0, 1.0, 0.0, 0.0, 1.0, 0.0, 1.0, 1.0, 0.0, 1.0, 0.0, 0.0, 1.0, 0.0, 1.0, 1.0, 0.0, 1.0, 0.0, 0.0, 1.0, 0.0, 1.0, 1.0, 0.0, 1.0, 0.0, 0.0, 1.0, 0.0, 1.0, 1.0, 0.0, 1.0, 0.0, 0.0, 1.0, 0.0, 1.0, 1.0, 0.0, 1.0, 0.0, 0.0, 1.0, 0.0, 1.0, 1.0, 0.0, 1.0, 0.0, 0.0, 1.0, 0.0, 1.0, 1.0, 0.0, 1.0, 0.0, 0.0, 1.0, 0.0, 1.0, 1.0, 0.0, 1.0, 0.0, 0.0, 1.0, 0.0, 1.0, 1.0, 0.0, 1.0, 0.0, 0.0, 1.0, 0.0, 1.0, 1.0, 0.0, 1.0, 0.0, 0.0, 1.0, 0.0, 1.0, 1.0, 0.0, 1.0, 0.0, 0.0, 1.0, 0.0, 1.0, 1.0, 0.0, 1.0, 0.0, 0.0, 1.0, 0.0, 1.0, 1.0, 0.0, 1.0, 0.0, 0.0, 1.0, 0.0, 1.0, 1.0, 0.0, 1.0, 0.0, 0.0, 1.0, 0.0, 1.0, 1.0, 0.0, 1.0, 0.0, 0.0, 1.0, 0.0, 1.0, 1.0, 0.0, 1.0, 0.0, 0.0, 1.0, 0.0, 1.0, 1.0, 0.0, 1.0, 0.0, 0.0, 1.0, 0.0, 1.0, 1.0, 0.0, 1.0, 0.0, 0.0, 1.0, 0.0, 1.0, 1.0, 0.0, 1.0, 0.0, 0.0, 1.0, 0.0, 1.0, 1.0, 0.0, 1.0, 0.0, 0.0, 1.0, 0.0, 1.0, 1.0, 0.0, 1.0, 0.0, 0.0, 1.0, 0.0, 1.0, 1.0, 0.0, 1.0, 0.0, 0.0, 1.0, 0.0, 1.0, 1.0, 0.0, 1.0, 0.0, 0.0, 1.0, 0.0, 1.0, 1.0, 0.0, 1.0, 0.0, 0.0, 1.0, 0.0, 1.0, 1.0, 0.0, 1.0, 0.0, 0.0, 1.0, 0.0, 1.0, 1.0, 0.0, 1.0, 0.0, 0.0, 1.0, 0.0, 1.0, 1.0, 0.0, 1.0, 0.0, 0.0, 1.0, 0.0, 1.0, 1.0, 0.0, 1.0, 0.0, 0.0, 1.0, 0.0, 1.0, 1.0, 0.0, 1.0, 0.0, 0.0, 1.0, 0.0, 1.0, 1.0, 0.0, 1.0, 0.0, 0.0, 1.0, 0.0, 1.0, 1.0, 0.0, 1.0, 0.0, 0.0, 1.0, 0.0, 1.0, 1.0, 0.0, 1.0, 0.0, 0.0, 1.0, 0.0, 1.0, 1.0, 0.0, 1.0, 0.0, 0.0, 1.0, 0.0, 1.0, 1.0, 0.0, 1.0, 0.0, 0.0, 1.0, 0.0, 1.0, 1.0, 0.0, 1.0, 0.0, 0.0, 1.0, 0.0, 1.0, 1.0, 0.0, 1.0, 0.0, 0.0, 1.0, 0.0, 1.0, 1.0, 0.0, 1.0, 0.0, 0.0, 1.0, 0.0, 1.0, 1.0, 0.0, 1.0, 0.0, 0.0, 1.0, 0.0, 1.0, 1.0, 0.0, 1.0, 0.0, 0.0, 1.0, 0.0, 1.0, 1.0, 0.0, 1.0, 0.0, 0.0, 1.0, 0.0, 1.0, 1.0, 0.0, 1.0, 0.0, 0.0, 1.0, 0.0, 1.0, 1.0, 0.0, 1.0, 0.0, 0.0, 1.0, 0.0, 1.0, 1.0, 0.0, 1.0, 0.0, 0.0, 1.0, 0.0, 1.0, 1.0, 0.0, 1.0, 0.0, 0.0, 1.0, 0.0, 1.0, 1.0, 0.0, 1.0, 0.0, 0.0, 1.0, 0.0, 1.0, 1.0, 0.0, 1.0, 0.0, 0.0, 1.0, 0.0, 1.0, 1.0, 0.0, 1.0, 0.0, 0.0, 1.0, 0.0, 1.0, 1.0, 0.0, 1.0, 0.0, 0.0, 1.0, 0.0, 1.0, 1.0, 0.0, 1.0, 0.0, 0.0, 1.0, 0.0, 1.0, 1.0, 0.0, 1.0, 0.0, 0.0, 1.0, 0.0, 1.0, 1.0, 0.0, 1.0, 0.0, 0.0, 1.0, 0.0, 1.0, 1.0, 0.0, 1.0, 0.0, 0.0, 1.0, 0.0, 1.0, 1.0, 0.0, 1.0, 0.0, 0.0, 1.0, 0.0, 1.0, 1.0, 0.0, 1.0, 0.0, 0.0, 1.0, 0.0, 1.0, 1.0, 0.0, 1.0, 0.0, 0.0, 1.0, 0.0, 1.0, 1.0, 0.0, 1.0, 0.0, 0.0, 1.0, 0.0, 1.0, 1.0, 0.0, 1.0, 0.0, 0.0, 1.0, 0.0, 1.0, 1.0, 0.0, 1.0, 0.0, 0.0, 1.0, 0.0, 1.0, 1.0, 0.0, 1.0, 0.0, 0.0, 1.0, 0.0, 1.0, 1.0, 0.0, 1.0, 0.0, 0.0, 1.0, 0.0, 1.0, 1.0, 0.0, 1.0, 0.0, 0.0, 1.0, 0.0, 1.0, 1.0, 0.0, 1.0, 0.0, 0.0, 1.0, 0.0, 1.0, 1.0, 0.0, 1.0, 0.0, 0.0, 1.0, 0.0, 1.0, 1.0, 0.0, 1.0, 0.0, 0.0, 1.0, 0.0, 1.0, 1.0, 0.0, 1.0, 0.0, 0.0, 1.0, 0.0, 1.0, 1.0, 0.0, 1.0, 0.0, 0.0, 1.0, 0.0, 1.0, 1.0, 0.0, 1.0, 0.0, 0.0, 1.0, 0.0, 1.0, 1.0, 0.0, 1.0, 0.0, 0.0, 1.0, 0.0, 1.0, 1.0, 0.0, 1.0, 0.0, 0.0, 1.0, 0.0, 1.0, 1.0, 0.0, 1.0, 0.0, 0.0, 1.0, 0.0, 1.0, 1.0, 0.0, 1.0, 0.0, 0.0, 1.0, 0.0, 1.0, 1.0, 0.0, 1.0, 0.0, 0.0, 1.0, 0.0, 1.0, 1.0, 0.0, 1.0, 0.0, 0.0, 1.0, 0.0, 1.0, 1.0, 0.0, 1.0, 0.0, 0.0, 1.0, 0.0, 1.0, 1.0, 0.0, 1.0, 0.0, 0.0, 1.0, 0.0, 1.0, 1.0, 0.0, 1.0, 0.0, 0.0, 1.0, 0.0, 1.0, 1.0, 0.0, 1.0, 0.0, 0.0, 1.0, 0.0, 1.0, 1.0, 0.0, 1.0, 0.0, 0.0, 1.0, 0.0, 1.0, 1.0, 0.0, 1.0, 0.0, 0.0, 1.0, 0.0, 1.0, 1.0, 0.0, 1.0, 0.0, 0.0, 1.0, 0.0, 1.0, 1.0, 0.0, 1.0, 0.0, 0.0, 1.0, 0.0, 1.0, 1.0, 0.0, 1.0, 0.0, 0.0, 1.0, 0.0, 1.0, 1.0, 0.0, 1.0, 0.0, 0.0, 1.0, 0.0, 1.0, 1.0, 0.0, 1.0, 0.0, 0.0, 1.0, 0.0, 1.0, 1.0, 0.0, 1.0, 0.0, 0.0, 1.0, 0.0, 1.0, 1.0, 0.0, 1.0, 0.0, 0.0, 1.0, 0.0, 1.0, 1.0, 0.0, 1.0, 0.0, 0.0, 1.0, 0.0, 1.0, 1.0, 0.0, 1.0, 0.0, 0.0, 1.0, 0.0, 1.0, 1.0, 0.0, 1.0, 0.0, 0.0, 1.0, 0.0, 1.0, 1.0, 0.0, 1.0, 0.0, 0.0, 1.0, 0.0, 1.0, 1.0, 0.0, 1.0, 0.0, 0.0, 1.0, 0.0, 1.0, 1.0, 0.0, 1.0, 0.0, 0.0, 1.0, 0.0, 1.0, 1.0, 0.0, 1.0, 0.0, 0.0, 1.0, 0.0, 1.0, 1.0, 0.0, 1.0, 0.0, 0.0, 1.0, 0.0, 1.0, 1.0, 0.0, 1.0, 0.0, 0.0, 1.0, 0.0, 1.0, 1.0, 0.0, 1.0, 0.0, 0.0, 1.0, 0.0, 1.0, 1.0, 0.0, 1.0, 0.0, 0.0, 1.0, 0.0, 1.0, 1.0, 0.0, 1.0, 0.0, 0.0, 1.0, 0.0, 1.0, 1.0, 0.0, 1.0, 0.0, 0.0, 1.0, 0.0, 1.0, 1.0, 0.0, 1.0, 0.0, 0.0, 1.0, 0.0, 1.0, 1.0, 0.0, 1.0, 0.0, 0.0, 1.0, 0.0, 1.0, 1.0, 0.0, 1.0, 0.0, 0.0, 1.0, 0.0, 1.0, 1.0, 0.0, 1.0, 0.0, 0.0, 1.0, 0.0, 1.0, 1.0, 0.0, 1.0, 0.0, 0.0, 1.0, 0.0, 1.0, 1.0, 0.0, 1.0, 0.0, 0.0, 1.0, 0.0, 1.0, 1.0, 0.0, 1.0, 0.0, 0.0, 1.0, 0.0, 1.0, 1.0, 0.0, 1.0, 0.0, 0.0, 1.0, 0.0, 1.0, 1.0, 0.0, 1.0, 0.0, 0.0, 1.0, 0.0, 1.0, 1.0, 0.0, 1.0, 0.0, 0.0, 1.0, 0.0, 1.0, 1.0, 0.0, 1.0, 0.0, 0.0, 1.0, 0.0, 1.0, 1.0, 0.0, 1.0, 0.0, 0.0, 1.0, 0.0, 1.0, 1.0, 0.0, 1.0, 0.0, 0.0, 1.0, 0.0, 1.0, 1.0, 0.0, 1.0, 0.0, 0.0, 1.0, 0.0, 1.0, 1.0, 0.0, 1.0, 0.0, 0.0, 1.0, 0.0, 1.0, 1.0, 0.0, 1.0, 0.0, 0.0, 1.0, 0.0, 1.0, 1.0, 0.0, 1.0, 0.0, 0.0, 1.0, 0.0, 1.0, 1.0, 0.0, 1.0, 0.0, 0.0, 1.0, 0.0, 1.0, 1.0, 0.0, 1.0, 0.0, 0.0, 1.0, 0.0, 1.0, 1.0, 0.0, 1.0, 0.0, 0.0, 1.0, 0.0, 1.0, 1.0, 0.0, 1.0, 0.0, 0.0, 1.0, 0.0, 1.0, 1.0, 0.0, 1.0, 0.0, 0.0, 1.0, 0.0, 1.0, 1.0, 0.0, 1.0, 0.0, 0.0, 1.0, 0.0, 1.0, 1.0, 0.0, 1.0, 0.0, 0.0, 1.0, 0.0, 1.0, 1.0, 0.0, 1.0, 0.0, 0.0, 1.0, 0.0, 1.0, 1.0, 0.0, 1.0, 0.0, 0.0, 1.0, 0.0, 1.0, 1.0, 0.0, 1.0, 0.0, 0.0, 1.0, 0.0, 1.0, 1.0, 0.0, 1.0, 0.0, 0.0, 1.0, 0.0, 1.0, 1.0, 0.0, 1.0, 0.0, 0.0, 1.0, 0.0, 1.0, 1.0, 0.0, 1.0, 0.0, 0.0, 1.0, 0.0, 1.0, 1.0, 0.0, 1.0, 0.0, 0.0, 1.0, 0.0, 1.0, 1.0, 0.0, 1.0, 0.0, 0.0, 1.0, 0.0, 1.0, 1.0, 0.0, 1.0, 0.0, 0.0, 1.0, 0.0, 1.0, 1.0, 0.0, 1.0, 0.0, 0.0, 1.0, 0.0, 1.0, 1.0, 0.0, 1.0, 0.0, 0.0, 1.0, 0.0, 1.0, 1.0, 0.0, 1.0, 0.0, 0.0, 1.0, 0.0, 1.0, 1.0, 0.0, 1.0, 0.0, 0.0, 1.0, 0.0, 1.0, 1.0, 0.0, 1.0, 0.0, 0.0, 1.0, 0.0, 1.0, 1.0, 0.0, 1.0, 0.0, 0.0, 1.0, 0.0, 1.0, 1.0, 0.0, 1.0, 0.0, 0.0, 1.0, 0.0, 1.0, 1.0, 0.0, 1.0, 0.0, 0.0, 1.0, 0.0, 1.0, 1.0, 0.0, 1.0, 0.0, 0.0, 1.0, 0.0, 1.0, 1.0, 0.0, 1.0, 0.0, 0.0, 1.0, 0.0, 1.0, 1.0, 0.0, 1.0, 0.0, 0.0, 1.0, 0.0, 1.0, 1.0, 0.0, 1.0, 0.0, 0.0, 1.0, 0.0, 1.0, 1.0, 0.0, 1.0, 0.0, 0.0, 1.0, 0.0, 1.0, 1.0, 0.0, 1.0, 0.0, 0.0, 1.0, 0.0, 1.0, 1.0, 0.0, 1.0, 0.0, 0.0, 1.0, 0.0, 1.0, 1.0, 0.0, 1.0, 0.0, 0.0, 1.0, 0.0, 1.0, 1.0, 0.0, 1.0, 0.0, 0.0, 1.0, 0.0, 1.0, 1.0, 0.0, 1.0, 0.0, 0.0, 1.0, 0.0, 1.0, 1.0, 0.0, 1.0, 0.0, 0.0, 1.0, 0.0, 1.0, 1.0, 0.0, 1.0, 0.0, 0.0, 1.0, 0.0, 1.0, 1.0, 0.0, 1.0, 0.0, 0.0, 1.0, 0.0, 1.0, 1.0, 0.0, 1.0, 0.0, 0.0, 1.0, 0.0, 1.0, 1.0, 0.0, 1.0, 0.0, 0.0, 1.0, 0.0, 1.0, 1.0, 0.0, 1.0, 0.0, 0.0, 1.0, 0.0, 1.0, 1.0, 0.0, 1.0, 0.0, 0.0, 1.0, 0.0, 1.0, 1.0, 0.0, 1.0, 0.0, 0.0, 1.0, 0.0, 1.0, 1.0, 0.0, 1.0, 0.0, 0.0, 1.0, 0.0, 1.0, 1.0, 0.0, 1.0, 0.0, 0.0, 1.0, 0.0, 1.0, 1.0, 0.0, 1.0, 0.0, 0.0, 1.0, 0.0, 1.0, 1.0, 0.0, 1.0, 0.0, 0.0, 1.0, 0.0, 1.0, 1.0, 0.0, 1.0, 0.0, 0.0, 1.0, 0.0, 1.0, 1.0, 0.0, 1.0, 0.0, 0.0, 1.0, 0.0, 1.0, 1.0, 0.0, 1.0, 0.0, 0.0, 1.0, 0.0, 1.0, 1.0, 0.0, 1.0, 0.0, 0.0, 1.0, 0.0, 1.0, 1.0, 0.0, 1.0, 0.0, 0.0, 1.0, 0.0, 1.0, 1.0, 0.0, 1.0, 0.0, 0.0, 1.0, 0.0, 1.0, 1.0, 0.0, 1.0, 0.0, 0.0, 1.0, 0.0, 1.0, 1.0, 0.0, 1.0, 0.0, 0.0, 1.0, 0.0, 1.0, 1.0, 0.0, 1.0, 0.0, 0.0, 1.0, 0.0, 1.0, 1.0, 0.0, 1.0, 0.0, 0.0, 1.0, 0.0, 1.0, 1.0, 0.0, 1.0, 0.0, 0.0, 1.0, 0.0, 1.0, 1.0, 0.0, 1.0, 0.0, 0.0, 1.0, 0.0, 1.0, 1.0, 0.0, 1.0, 0.0, 0.0, 1.0, 0.0, 1.0, 1.0, 0.0, 1.0, 0.0, 0.0, 1.0, 0.0, 1.0, 1.0, 0.0, 1.0, 0.0, 0.0, 1.0, 0.0, 1.0, 1.0, 0.0, 1.0, 0.0, 0.0, 1.0, 0.0, 1.0, 1.0, 0.0, 1.0, 0.0, 0.0, 1.0, 0.0, 1.0, 1.0, 0.0, 1.0, 0.0, 0.0, 1.0, 0.0, 1.0, 1.0, 0.0, 1.0, 0.0, 0.0, 1.0, 0.0, 1.0, 1.0, 0.0, 1.0, 0.0, 0.0, 1.0, 0.0, 1.0, 1.0, 0.0, 1.0, 0.0, 0.0, 1.0, 0.0, 1.0, 1.0, 0.0, 1.0, 0.0, 0.0, 1.0, 0.0, 1.0, 1.0, 0.0, 1.0, 0.0, 0.0, 1.0, 0.0, 1.0, 1.0, 0.0, 1.0, 0.0, 0.0, 1.0, 0.0, 1.0, 1.0, 0.0, 1.0, 0.0, 0.0, 1.0, 0.0, 1.0, 1.0, 0.0, 1.0, 0.0, 0.0, 1.0, 0.0, 1.0, 1.0, 0.0, 1.0, 0.0, 0.0, 1.0, 0.0, 1.0, 1.0, 0.0, 1.0, 0.0, 0.0, 1.0, 0.0, 1.0, 1.0, 0.0, 1.0, 0.0, 0.0, 1.0, 0.0, 1.0, 1.0, 0.0, 1.0, 0.0, 0.0, 1.0, 0.0, 1.0, 1.0, 0.0, 1.0, 0.0, 0.0, 1.0, 0.0, 1.0, 1.0, 0.0, 1.0, 0.0, 0.0, 1.0, 0.0, 1.0, 1.0, 0.0, 1.0, 0.0, 0.0, 1.0, 0.0, 1.0, 1.0, 0.0, 1.0, 0.0, 0.0, 1.0, 0.0, 1.0, 1.0, 0.0, 1.0, 0.0, 0.0, 1.0, 0.0, 1.0, 1.0, 0.0, 1.0, 0.0, 0.0, 1.0, 0.0, 1.0, 1.0, 0.0, 1.0, 0.0, 0.0, 1.0, 0.0, 1.0, 1.0, 0.0, 1.0, 0.0, 0.0, 1.0, 0.0, 1.0, 1.0, 0.0, 1.0, 0.0, 0.0, 1.0, 0.0, 1.0, 1.0, 0.0, 1.0, 0.0, 0.0, 1.0, 0.0, 1.0, 1.0, 0.0, 1.0, 0.0, 0.0, 1.0, 0.0, 1.0, 1.0, 0.0, 1.0, 0.0, 0.0, 1.0, 0.0, 1.0, 1.0, 0.0, 1.0, 0.0, 0.0, 1.0, 0.0, 1.0, 1.0, 0.0, 1.0, 0.0, 0.0, 1.0, 0.0, 1.0, 1.0, 0.0, 1.0, 0.0, 0.0, 1.0, 0.0, 1.0, 1.0, 0.0, 1.0, 0.0, 0.0, 1.0, 0.0, 1.0, 1.0, 0.0, 1.0, 0.0, 0.0, 1.0, 0.0, 1.0, 1.0, 0.0, 1.0, 0.0, 0.0, 1.0, 0.0, 1.0, 1.0, 0.0, 1.0, 0.0, 0.0, 1.0, 0.0, 1.0, 1.0, 0.0, 1.0, 0.0, 0.0, 1.0, 0.0, 1.0, 1.0, 0.0, 1.0, 0.0, 0.0, 1.0, 0.0, 1.0, 1.0, 0.0, 1.0, 0.0, 0.0, 1.0, 0.0, 1.0, 1.0, 0.0, 1.0, 0.0, 0.0, 1.0, 0.0, 1.0, 1.0, 0.0, 1.0, 0.0, 0.0, 1.0, 0.0, 1.0, 1.0, 0.0, 1.0, 0.0, 0.0, 1.0, 0.0, 1.0, 1.0, 0.0, 1.0, 0.0, 0.0, 1.0, 0.0, 1.0, 1.0, 0.0, 1.0, 0.0, 0.0, 1.0, 0.0, 1.0, 1.0, 0.0, 1.0, 0.0, 0.0, 1.0, 0.0, 1.0, 1.0, 0.0, 1.0, 0.0, 0.0, 1.0, 0.0, 1.0, 1.0, 0.0, 1.0, 0.0, 0.0, 1.0, 0.0, 1.0, 1.0, 0.0, 1.0, 0.0, 0.0, 1.0, 0.0, 1.0, 1.0, 0.0, 1.0, 0.0, 0.0, 1.0, 0.0, 1.0, 1.0, 0.0, 1.0, 0.0, 0.0, 1.0, 0.0, 1.0, 1.0, 0.0, 1.0, 0.0, 0.0, 1.0, 0.0, 1.0, 1.0, 0.0, 1.0, 0.5, 1.0, 0.6545, 0.9755, 0.7939, 0.9045, 0.9045, 0.7939, 0.9755, 0.6545, 1.0, 0.5, 0.9755, 0.3455, 0.9045, 0.2061, 0.7939, 0.09549, 0.6545, 0.02447, 0.5, 0.0, 0.3455, 0.02447, 0.2061, 0.09549, 0.09549, 0.2061, 0.02447, 0.3455, 0.0, 0.5, 0.02447, 0.6545, 0.09549, 0.7939, 0.2061, 0.9045, 0.3455, 0.9755, 0.5, 1.0, 0.6545, 0.9755, 0.7939, 0.9045, 0.9045, 0.7939, 0.9755, 0.6545, 1.0, 0.5, 0.9755, 0.3455, 0.9045, 0.2061, 0.7939, 0.09549, 0.6545, 0.02447, 0.5, 0.0, 0.3455, 0.02447, 0.2061, 0.09549, 0.09549, 0.2061, 0.02447, 0.3455, 0.0, 0.5, 0.02447, 0.6545, 0.09549, 0.7939, 0.2061, 0.9045, 0.3455, 0.9755, 0.0, 0.0, 1.0, 0.0, 1.0, 1.0, 0.0, 0.0, 1.0, 0.0, 1.0, 1.0, 0.0, 0.0, 1.0, 0.0, 1.0, 1.0, 0.0, 0.0, 1.0, 0.0, 1.0, 1.0, 0.0, 0.0, 1.0, 0.0, 1.0, 1.0, 0.0, 0.0, 1.0, 0.0, 1.0, 1.0, 0.0, 1.0, 0.0, 0.0, 1.0, 0.0, 1.0, 1.0, 0.0, 1.0, 0.0, 0.0, 1.0, 0.0, 1.0, 1.0, 0.0, 1.0, 0.0, 0.0, 1.0, 0.0, 1.0, 1.0, 0.0, 1.0, 0.0, 0.0, 1.0, 0.0, 1.0, 1.0, 0.0, 1.0, 0.0, 0.0, 1.0, 0.0, 1.0, 1.0, 0.0, 1.0, 0.0, 0.0, 1.0, 0.0, 1.0, 1.0, 0.0, 1.0, 0.0, 0.0, 1.0, 0.0, 1.0, 1.0, 0.0, 1.0, 0.0, 0.0, 1.0, 0.0, 1.0, 1.0, 0.0, 1.0, 0.0, 0.0, 1.0, 0.0, 1.0, 1.0, 0.0, 1.0, 0.0, 0.0, 1.0, 0.0, 1.0, 1.0, 0.0, 1.0, 0.0, 0.0, 1.0, 0.0, 1.0, 1.0, 0.0, 1.0, 0.0, 0.0, 1.0, 0.0, 1.0, 1.0, 0.0, 1.0, 0.0, 0.0, 1.0, 0.0, 1.0, 1.0, 0.0, 1.0, 0.0, 0.0, 1.0, 0.0, 1.0, 1.0, 0.0, 1.0, 0.0, 0.0, 1.0, 0.0, 1.0, 1.0, 0.0, 1.0, 0.0, 0.0, 1.0, 0.0, 1.0, 1.0, 0.0, 1.0, 0.0, 0.0, 1.0, 0.0, 1.0, 1.0, 0.0, 1.0, 0.0, 0.0, 1.0, 0.0, 1.0, 1.0, 0.0, 1.0, 0.0, 0.0, 1.0, 0.0, 1.0, 1.0, 0.0, 1.0, 0.0, 0.0, 1.0, 0.0, 1.0, 1.0, 0.0, 1.0, 0.0, 0.0, 1.0, 0.0, 1.0, 1.0, 0.0, 1.0, 0.0, 0.0, 1.0, 0.0, 1.0, 1.0, 0.0, 1.0, 0.0, 0.0, 1.0, 0.0, 1.0, 1.0, 0.0, 1.0, 0.0, 0.0, 1.0, 0.0, 1.0, 1.0, 0.0, 1.0, 0.0, 0.0, 1.0, 0.0, 1.0, 1.0, 0.0, 1.0, 0.0, 0.0, 1.0, 0.0, 1.0, 1.0, 0.0, 1.0, 0.0, 0.0, 1.0, 0.0, 1.0, 1.0, 0.0, 1.0, 0.0, 0.0, 1.0, 0.0, 1.0, 1.0, 0.0, 1.0, 0.0, 0.0, 1.0, 0.0, 1.0, 1.0, 0.0, 1.0, 0.0, 0.0, 1.0, 0.0, 1.0, 1.0, 0.0, 1.0, 0.0, 0.0, 1.0, 0.0, 1.0, 1.0, 0.0, 1.0, 0.0, 0.0, 1.0, 0.0, 1.0, 1.0, 0.0, 1.0, 0.0, 0.0, 1.0, 0.0, 1.0, 1.0, 0.0, 1.0, 0.0, 0.0, 1.0, 0.0, 1.0, 1.0, 0.0, 1.0, 0.0, 0.0, 1.0, 0.0, 1.0, 1.0, 0.0, 1.0, 0.0, 0.0, 1.0, 0.0, 1.0, 1.0, 0.0, 1.0, 0.0, 0.0, 1.0, 0.0, 1.0, 1.0, 0.0, 1.0, 0.0, 0.0, 1.0, 0.0, 1.0, 1.0, 0.0, 1.0, 0.0, 0.0, 1.0, 0.0, 1.0, 1.0, 0.0, 1.0, 0.0, 0.0, 1.0, 0.0, 1.0, 1.0, 0.0, 1.0, 0.0, 0.0, 1.0, 0.0, 1.0, 1.0, 0.0, 1.0, 0.0, 0.0, 1.0, 0.0, 1.0, 1.0, 0.0, 1.0, 0.0, 0.0, 1.0, 0.0, 1.0, 1.0, 0.0, 1.0, 0.0, 0.0, 1.0, 0.0, 1.0, 1.0, 0.0, 1.0, 0.0, 0.0, 1.0, 0.0, 1.0, 1.0, 0.0, 1.0, 0.0, 0.0, 1.0, 0.0, 1.0, 1.0, 0.0, 1.0, 0.0, 0.0, 1.0, 0.0, 1.0, 1.0, 0.0, 1.0, 0.0, 0.0, 1.0, 0.0, 1.0, 1.0, 0.0, 1.0, 0.0, 0.0, 1.0, 0.0, 1.0, 1.0, 0.0, 1.0, 0.0, 0.0, 1.0, 0.0, 1.0, 1.0, 0.0, 1.0, 0.0, 0.0, 1.0, 0.0, 1.0, 1.0, 0.0, 1.0, 0.0, 0.0, 1.0, 0.0, 1.0, 1.0, 0.0, 1.0, 0.0, 0.0, 1.0, 0.0, 1.0, 1.0, 0.0, 1.0, 0.0, 0.0, 1.0, 0.0, 1.0, 1.0, 0.0, 1.0, 0.0, 0.0, 1.0, 0.0, 1.0, 1.0, 0.0, 1.0, 0.0, 0.0, 1.0, 0.0, 1.0, 1.0, 0.0, 1.0, 0.0, 0.0, 1.0, 0.0, 1.0, 1.0, 0.0, 1.0, 0.0, 0.0, 1.0, 0.0, 1.0, 1.0, 0.0, 1.0, 0.0, 0.0, 1.0, 0.0, 1.0, 1.0, 0.0, 1.0, 0.0, 0.0, 1.0, 0.0, 1.0, 1.0, 0.0, 1.0, 0.0, 0.0, 1.0, 0.0, 1.0, 1.0, 0.0, 1.0, 0.0, 0.0, 1.0, 0.0, 1.0, 1.0, 0.0, 1.0, 0.0, 0.0, 1.0, 0.0, 1.0, 1.0, 0.0, 1.0, 0.0, 0.0, 1.0, 0.0, 1.0, 1.0, 0.0, 1.0, 0.0, 0.0, 1.0, 0.0, 1.0, 1.0, 0.0, 1.0, 0.0, 0.0, 1.0, 0.0, 1.0, 1.0, 0.0, 1.0, 0.0, 0.0, 1.0, 0.0, 1.0, 1.0, 0.0, 1.0, 0.0, 0.0, 1.0, 0.0, 1.0, 1.0, 0.0, 1.0, 0.0, 0.0, 1.0, 0.0, 1.0, 1.0, 0.0, 1.0, 0.0, 0.0, 1.0, 0.0, 1.0, 1.0, 0.0, 1.0, 0.0, 0.0, 1.0, 0.0, 1.0, 1.0, 0.0, 1.0, 0.0, 0.0, 1.0, 0.0, 1.0, 1.0, 0.0, 1.0, 0.0, 0.0, 1.0, 0.0, 1.0, 1.0, 0.0, 1.0, 0.0, 0.0, 1.0, 0.0, 1.0, 1.0, 0.0, 1.0, 0.0, 0.0, 1.0, 0.0, 1.0, 1.0, 0.0, 1.0, 0.0, 0.0, 1.0, 0.0, 1.0, 1.0, 0.0, 1.0, 0.0, 0.0, 1.0, 0.0, 1.0, 1.0, 0.0, 1.0, 0.0, 0.0, 1.0, 0.0, 1.0, 1.0, 0.0, 1.0, 0.0, 0.0, 1.0, 0.0, 1.0, 1.0, 0.0, 1.0, 0.0, 0.0, 1.0, 0.0, 1.0, 1.0, 0.0, 1.0, 0.0, 0.0, 1.0, 0.0, 1.0, 1.0, 0.0, 1.0, 0.0, 0.0, 1.0, 0.0, 1.0, 1.0, 0.0, 1.0, 0.0, 0.0, 1.0, 0.0, 1.0, 1.0, 0.0, 1.0, 0.0, 0.0, 1.0, 0.0, 1.0, 1.0, 0.0, 1.0, 0.0, 0.0, 1.0, 0.0, 1.0, 1.0, 0.0, 1.0, 0.0, 0.0, 1.0, 0.0, 1.0, 1.0, 0.0, 1.0, 0.0, 0.0, 1.0, 0.0, 1.0, 1.0, 0.0, 1.0, 0.0, 0.0, 1.0, 0.0, 1.0, 1.0, 0.0, 1.0, 0.0, 0.0, 1.0, 0.0, 1.0, 1.0, 0.0, 1.0, 0.5, 1.0, 0.6545, 0.9755, 0.7939, 0.9045, 0.9045, 0.7939, 0.9755, 0.6545, 1.0, 0.5, 0.9755, 0.3455, 0.9045, 0.2061, 0.7939, 0.09549, 0.6545, 0.02447, 0.5, 0.0, 0.3455, 0.02447, 0.2061, 0.09549, 0.09549, 0.2061, 0.02447, 0.3455, 0.0, 0.5, 0.02447, 0.6545, 0.09549, 0.7939, 0.2061, 0.9045, 0.3455, 0.9755, 0.5, 1.0, 0.6545, 0.9755, 0.7939, 0.9045, 0.9045, 0.7939, 0.9755, 0.6545, 1.0, 0.5, 0.9755, 0.3455, 0.9045, 0.2061, 0.7939, 0.09549, 0.6545, 0.02447, 0.5, 0.0, 0.3455, 0.02447, 0.2061, 0.09549, 0.09549, 0.2061, 0.02447, 0.3455, 0.0, 0.5, 0.02447, 0.6545, 0.09549, 0.7939, 0.2061, 0.9045, 0.3455, 0.9755, 0.0, 0.0, 1.0, 0.0, 1.0, 1.0, 0.0, 0.0, 1.0, 0.0, 1.0, 1.0, 0.5, 1.0, 0.6409, 0.9797, 0.7703, 0.9206, 0.8779, 0.8274, 0.9548, 0.7077, 0.9949, 0.5712, 0.9949, 0.4288, 0.9548, 0.2923, 0.8779, 0.1726, 0.7703, 0.07937, 0.6409, 0.02025, 0.5, 0.0, 0.3591, 0.02025, 0.2297, 0.07937, 0.1221, 0.1726, 0.04518, 0.2923, 0.005089, 0.4288, 0.005089, 0.5712, 0.04518, 0.7077, 0.1221, 0.8274, 0.2297, 0.9206, 0.3591, 0.9797, 0.5, 1.0, 0.6409, 0.9797, 0.7703, 0.9206, 0.8779, 0.8274, 0.9548, 0.7077, 0.9949, 0.5712, 0.9949, 0.4288, 0.9548, 0.2923, 0.8779, 0.1726, 0.7703, 0.07937, 0.6409, 0.02025, 0.5, 0.0, 0.3591, 0.02025, 0.2297, 0.07937, 0.1221, 0.1726, 0.04518, 0.2923, 0.005089, 0.4288, 0.005089, 0.5712, 0.04518, 0.7077, 0.1221, 0.8274, 0.2297, 0.9206, 0.3591, 0.9797, 0.5, 1.0, 0.6409, 0.9797, 0.7703, 0.9206, 0.8779, 0.8274, 0.9548, 0.7077, 0.9949, 0.5712, 0.9949, 0.4288, 0.9548, 0.2923, 0.8779, 0.1726, 0.7703, 0.07937, 0.6409, 0.02025, 0.5, 0.0, 0.3591, 0.02025, 0.2297, 0.07937, 0.1221, 0.1726, 0.04518, 0.2923, 0.005089, 0.4288, 0.005089, 0.5712, 0.04518, 0.7077, 0.1221, 0.8274, 0.2297, 0.9206, 0.3591, 0.9797, 0.0, 0.0, 1.0, 0.0, 1.0, 1.0, 0.0, 1.0, 0.0, 0.0, 1.0, 0.0, 1.0, 1.0, 0.0, 1.0, 0.0, 0.0, 1.0, 0.0, 1.0, 1.0, 0.0, 1.0, 0.0, 0.0, 1.0, 0.0, 1.0, 1.0, 0.0, 1.0, 0.0, 0.0, 1.0, 0.0, 1.0, 1.0, 0.0, 1.0, 0.0, 0.0, 1.0, 0.0, 1.0, 1.0, 0.0, 1.0, 0.0, 0.0, 1.0, 0.0, 1.0, 1.0, 0.0, 1.0, 0.0, 0.0, 1.0, 0.0, 1.0, 1.0, 0.0, 1.0, 0.0, 0.0, 1.0, 0.0, 1.0, 1.0, 0.0, 1.0, 0.0, 0.0, 1.0, 0.0, 1.0, 1.0, 0.0, 1.0, 0.0, 0.0, 1.0, 0.0, 1.0, 1.0, 0.0, 1.0, 0.0, 0.0, 1.0, 0.0, 1.0, 1.0, 0.0, 1.0, 0.0, 0.0, 1.0, 0.0, 1.0, 1.0, 0.0, 1.0, 0.0, 0.0, 1.0, 0.0, 1.0, 1.0, 0.0, 1.0, 0.0, 0.0, 1.0, 0.0, 1.0, 1.0, 0.0, 1.0, 0.0, 0.0, 1.0, 0.0, 1.0, 1.0, 0.0, 1.0, 0.0, 0.0, 1.0, 0.0, 1.0, 1.0, 0.0, 1.0, 0.0, 0.0, 1.0, 0.0, 1.0, 1.0, 0.0, 1.0, 0.0, 0.0, 1.0, 0.0, 1.0, 1.0, 0.0, 1.0, 0.0, 0.0, 1.0, 0.0, 1.0, 1.0, 0.0, 1.0, 0.0, 0.0, 1.0, 0.0, 1.0, 1.0, 0.0, 1.0, 0.0, 0.0, 1.0, 0.0, 1.0, 1.0, 0.0, 1.0, 0.0, 0.0, 1.0, 0.0, 1.0, 1.0, 0.0, 1.0, 0.0, 0.0, 1.0, 0.0, 1.0, 1.0, 0.0, 1.0, 0.0, 0.0, 1.0, 0.0, 1.0, 1.0, 0.0, 1.0, 0.0, 0.0, 1.0, 0.0, 1.0, 1.0, 0.0, 1.0, 0.0, 0.0, 1.0, 0.0, 1.0, 1.0, 0.0, 1.0, 0.0, 0.0, 1.0, 0.0, 1.0, 1.0, 0.0, 1.0, 0.0, 0.0, 1.0, 0.0, 1.0, 1.0, 0.0, 1.0, 0.0, 0.0, 1.0, 0.0, 1.0, 1.0, 0.0, 1.0, 0.0, 0.0, 1.0, 0.0, 1.0, 1.0, 0.0, 1.0, 0.0, 0.0, 1.0, 0.0, 1.0, 1.0, 0.0, 1.0, 0.0, 0.0, 1.0, 0.0, 1.0, 1.0, 0.0, 1.0, 0.0, 0.0, 1.0, 0.0, 1.0, 1.0, 0.0, 1.0, 0.0, 0.0, 1.0, 0.0, 1.0, 1.0, 0.0, 1.0, 0.0, 0.0, 1.0, 0.0, 1.0, 1.0, 0.0, 1.0, 0.0, 0.0, 1.0, 0.0, 1.0, 1.0, 0.0, 1.0, 0.0, 0.0, 1.0, 0.0, 1.0, 1.0, 0.0, 1.0, 0.0, 0.0, 1.0, 0.0, 1.0, 1.0, 0.0, 1.0, 0.0, 0.0, 1.0, 0.0, 1.0, 1.0, 0.0, 1.0, 0.0, 0.0, 1.0, 0.0, 1.0, 1.0, 0.0, 1.0, 0.0, 0.0, 1.0, 0.0, 1.0, 1.0, 0.0, 1.0, 0.0, 0.0, 1.0, 0.0, 1.0, 1.0, 0.0, 1.0, 0.0, 0.0, 1.0, 0.0, 1.0, 1.0, 0.0, 1.0, 0.0, 0.0, 1.0, 0.0, 1.0, 1.0, 0.0, 1.0, 0.0, 0.0, 1.0, 0.0, 1.0, 1.0, 0.0, 1.0, 0.0, 0.0, 1.0, 0.0, 1.0, 1.0, 0.0, 1.0, 0.0, 0.0, 1.0, 0.0, 1.0, 1.0, 0.0, 1.0, 0.0, 0.0, 1.0, 0.0, 1.0, 1.0, 0.0, 1.0, 0.0, 0.0, 1.0, 0.0, 1.0, 1.0, 0.0, 1.0, 0.0, 0.0, 1.0, 0.0, 1.0, 1.0, 0.0, 1.0, 0.0, 0.0, 1.0, 0.0, 1.0, 1.0, 0.0, 1.0, 0.0, 0.0, 1.0, 0.0, 1.0, 1.0, 0.0, 1.0, 0.0, 0.0, 1.0, 0.0, 1.0, 1.0, 0.0, 1.0, 0.0, 0.0, 1.0, 0.0, 1.0, 1.0, 0.0, 1.0, 0.0, 0.0, 1.0, 0.0, 1.0, 1.0, 0.0, 1.0, 0.0, 0.0, 1.0, 0.0, 1.0, 1.0, 0.0, 1.0, 0.0, 0.0, 1.0, 0.0, 1.0, 1.0, 0.0, 1.0, 0.0, 0.0, 1.0, 0.0, 1.0, 1.0, 0.0, 1.0, 0.0, 0.0, 1.0, 0.0, 1.0, 1.0, 0.0, 1.0, 0.0, 0.0, 1.0, 0.0, 1.0, 1.0, 0.0, 1.0, 0.0, 0.0, 1.0, 0.0, 1.0, 1.0, 0.0, 1.0, 0.0, 0.0, 1.0, 0.0, 1.0, 1.0, 0.0, 1.0, 0.0, 0.0, 1.0, 0.0, 1.0, 1.0, 0.0, 1.0, 0.0, 0.0, 1.0, 0.0, 1.0, 1.0, 0.0, 1.0, 0.0, 0.0, 1.0, 0.0, 1.0, 1.0, 0.0, 1.0, 0.0, 0.0, 1.0, 0.0, 1.0, 1.0, 0.0, 1.0, 0.0, 0.0, 1.0, 0.0, 1.0, 1.0, 0.0, 1.0, 0.0, 0.0, 1.0, 0.0, 1.0, 1.0, 0.0, 1.0, 0.0, 0.0, 1.0, 0.0, 1.0, 1.0, 0.0, 1.0, 0.0, 0.0, 1.0, 0.0, 1.0, 1.0, 0.0, 1.0, 0.0, 0.0, 1.0, 0.0, 1.0, 1.0, 0.0, 1.0, 0.0, 0.0, 1.0, 0.0, 1.0, 1.0, 0.0, 1.0, 0.0, 0.0, 1.0, 0.0, 1.0, 1.0, 0.0, 1.0, 0.0, 0.0, 1.0, 0.0, 1.0, 1.0, 0.0, 1.0, 0.0, 0.0, 1.0, 0.0, 1.0, 1.0, 0.0, 1.0, 0.0, 0.0, 1.0, 0.0, 1.0, 1.0, 0.0, 1.0, 0.0, 0.0, 1.0, 0.0, 1.0, 1.0, 0.0, 1.0, 0.0, 0.0, 1.0, 0.0, 1.0, 1.0, 0.0, 1.0, 0.0, 0.0, 1.0, 0.0, 1.0, 1.0, 0.0, 1.0, 0.0, 0.0, 1.0, 0.0, 1.0, 1.0, 0.0, 1.0, 0.0, 0.0, 1.0, 0.0, 1.0, 1.0, 0.0, 1.0, 0.0, 0.0, 1.0, 0.0, 1.0, 1.0, 0.0, 1.0, 0.0, 0.0, 1.0, 0.0, 1.0, 1.0, 0.0, 1.0, 0.0, 0.0, 1.0, 0.0, 1.0, 1.0, 0.0, 1.0, 0.0, 0.0, 1.0, 0.0, 1.0, 1.0, 0.0, 1.0, 0.0, 0.0, 1.0, 0.0, 1.0, 1.0, 0.0, 1.0, 0.0, 0.0, 1.0, 0.0, 1.0, 1.0, 0.0, 1.0, 0.0, 0.0, 1.0, 0.0, 1.0, 1.0, 0.0, 1.0, 0.0, 0.0, 1.0, 0.0, 1.0, 1.0, 0.0, 1.0, 0.0, 0.0, 1.0, 0.0, 1.0, 1.0, 0.0, 1.0, 0.0, 0.0, 1.0, 0.0, 1.0, 1.0, 0.0, 1.0, 0.0, 0.0, 1.0, 0.0, 1.0, 1.0, 0.0, 1.0, 0.0, 0.0, 1.0, 0.0, 1.0, 1.0, 0.0, 1.0, 0.0, 0.0, 1.0, 0.0, 1.0, 1.0, 0.0, 1.0, 0.0, 0.0, 1.0, 0.0, 1.0, 1.0, 0.0, 1.0, 0.0, 0.0, 1.0, 0.0, 1.0, 1.0, 0.0, 1.0, 0.0, 0.0, 1.0, 0.0, 1.0, 1.0, 0.0, 1.0, 0.0, 0.0, 1.0, 0.0, 1.0, 1.0, 0.0, 1.0, 0.0, 0.0, 1.0, 0.0, 1.0, 1.0, 0.0, 1.0, 0.0, 0.0, 1.0, 0.0, 1.0, 1.0, 0.0, 1.0, 0.0, 0.0, 1.0, 0.0, 1.0, 1.0, 0.0, 1.0, 0.0, 0.0, 1.0, 0.0, 1.0, 1.0, 0.0, 1.0, 0.0, 0.0, 1.0, 0.0, 1.0, 1.0, 0.0, 1.0, 0.0, 0.0, 1.0, 0.0, 1.0, 1.0, 0.0, 1.0, 0.0, 0.0, 1.0, 0.0, 1.0, 1.0, 0.0, 1.0, 0.0, 0.0, 1.0, 0.0, 1.0, 1.0, 0.0, 1.0, 0.0, 0.0, 1.0, 0.0, 1.0, 1.0, 0.0, 1.0, 0.0, 0.0, 1.0, 0.0, 1.0, 1.0, 0.0, 1.0, 0.0, 0.0, 1.0, 0.0, 1.0, 1.0, 0.0, 1.0, 0.0, 0.0, 1.0, 0.0, 1.0, 1.0, 0.0, 1.0, 0.0, 0.0, 1.0, 0.0, 1.0, 1.0, 0.0, 1.0, 0.0, 0.0, 1.0, 0.0, 1.0, 1.0, 0.0, 1.0, 0.0, 0.0, 1.0, 0.0, 1.0, 1.0, 0.0, 1.0, 0.0, 0.0, 1.0, 0.0, 1.0, 1.0, 0.0, 1.0, 0.0, 0.0, 1.0, 0.0, 1.0, 1.0, 0.0, 1.0, 0.0, 0.0, 1.0, 0.0, 1.0, 1.0, 0.0, 1.0, 0.0, 0.0, 1.0, 0.0, 1.0, 1.0, 0.0, 1.0, 0.0, 0.0, 1.0, 0.0, 1.0, 1.0, 0.0, 1.0, 0.0, 0.0, 1.0, 0.0, 1.0, 1.0, 0.0, 1.0, 0.0, 0.0, 1.0, 0.0, 1.0, 1.0, 0.0, 1.0, 0.0, 0.0, 1.0, 0.0, 1.0, 1.0, 0.0, 1.0, 0.0, 0.0, 1.0, 0.0, 1.0, 1.0, 0.0, 1.0, 0.0, 0.0, 1.0, 0.0, 1.0, 1.0, 0.0, 1.0, 0.0, 0.0, 1.0, 0.0, 1.0, 1.0, 0.0, 1.0, 0.0, 0.0, 1.0, 0.0, 1.0, 1.0, 0.0, 1.0, 0.0, 0.0, 1.0, 0.0, 1.0, 1.0, 0.0, 1.0, 0.0, 0.0, 1.0, 0.0, 1.0, 1.0, 0.0, 1.0, 0.0, 0.0, 1.0, 0.0, 1.0, 1.0, 0.0, 1.0, 0.0, 0.0, 1.0, 0.0, 1.0, 1.0, 0.0, 1.0, 0.0, 0.0, 1.0, 0.0, 1.0, 1.0, 0.0, 1.0, 0.0, 0.0, 1.0, 0.0, 1.0, 1.0, 0.0, 1.0, 0.0, 0.0, 1.0, 0.0, 1.0, 1.0, 0.0, 1.0, 0.0, 0.0, 1.0, 0.0, 1.0, 1.0, 0.0, 1.0, 0.0, 0.0, 1.0, 0.0, 1.0, 1.0, 0.0, 1.0, 0.0, 0.0, 1.0, 0.0, 1.0, 1.0, 0.0, 1.0, 0.0, 0.0, 1.0, 0.0, 1.0, 1.0, 0.0, 1.0, 0.0, 0.0, 1.0, 0.0, 1.0, 1.0, 0.0, 1.0, 0.0, 0.0, 1.0, 0.0, 1.0, 1.0, 0.0, 1.0, 0.0, 0.0, 1.0, 0.0, 1.0, 1.0, 0.0, 1.0, 0.0, 0.0, 1.0, 0.0, 1.0, 1.0, 0.0, 1.0, 0.0, 0.0, 1.0, 0.0, 1.0, 1.0, 0.0, 1.0, 0.0, 0.0, 1.0, 0.0, 1.0, 1.0, 0.0, 1.0, 0.0, 0.0, 1.0, 0.0, 1.0, 1.0, 0.0, 1.0, 0.0, 0.0, 1.0, 0.0, 1.0, 1.0, 0.0, 1.0, 0.0, 0.0, 1.0, 0.0, 1.0, 1.0, 0.0, 1.0, 0.0, 0.0, 1.0, 0.0, 1.0, 1.0, 0.0, 1.0, 0.0, 0.0, 1.0, 0.0, 1.0, 1.0, 0.0, 1.0, 0.0, 0.0, 1.0, 0.0, 1.0, 1.0, 0.0, 1.0, 0.0, 0.0, 1.0, 0.0, 1.0, 1.0, 0.0, 1.0, 0.0, 0.0, 1.0, 0.0, 1.0, 1.0, 0.0, 1.0, 0.0, 0.0, 1.0, 0.0, 1.0, 1.0, 0.0, 1.0, 0.0, 0.0, 1.0, 0.0, 1.0, 1.0, 0.0, 1.0, 0.0, 0.0, 1.0, 0.0, 1.0, 1.0, 0.0, 1.0, 0.0, 0.0, 1.0, 0.0, 1.0, 1.0, 0.0, 1.0, 0.0, 0.0, 1.0, 0.0, 1.0, 1.0, 0.0, 1.0, 0.0, 0.0, 1.0, 0.0, 1.0, 1.0, 0.0, 1.0, 0.0, 0.0, 1.0, 0.0, 1.0, 1.0, 0.0, 1.0, 0.0, 0.0, 1.0, 0.0, 1.0, 1.0, 0.0, 1.0, 0.0, 0.0, 1.0, 0.0, 1.0, 1.0, 0.0, 1.0, 0.0, 0.0, 1.0, 0.0, 1.0, 1.0, 0.0, 1.0, 0.0, 0.0, 1.0, 0.0, 1.0, 1.0, 0.0, 1.0, 0.0, 0.0, 1.0, 0.0, 1.0, 1.0, 0.0, 1.0, 0.0, 0.0, 1.0, 0.0, 1.0, 1.0, 0.0, 1.0, 0.0, 0.0, 1.0, 0.0, 1.0, 1.0, 0.0, 1.0, 0.0, 0.0, 1.0, 0.0, 1.0, 1.0, 0.0, 1.0, 0.0, 0.0, 1.0, 0.0, 1.0, 1.0, 0.0, 1.0, 0.0, 0.0, 1.0, 0.0, 1.0, 1.0, 0.0, 1.0, 0.0, 0.0, 1.0, 0.0, 1.0, 1.0, 0.0, 1.0, 0.0, 0.0, 1.0, 0.0, 1.0, 1.0, 0.0, 1.0, 0.0, 0.0, 1.0, 0.0, 1.0, 1.0, 0.0, 1.0, 0.0, 0.0, 1.0, 0.0, 1.0, 1.0, 0.0, 1.0, 0.0, 0.0, 1.0, 0.0, 1.0, 1.0, 0.0, 1.0, 0.0, 0.0, 1.0, 0.0, 1.0, 1.0, 0.0, 1.0, 0.0, 0.0, 1.0, 0.0, 1.0, 1.0, 0.0, 1.0, 0.0, 0.0, 1.0, 0.0, 1.0, 1.0, 0.0, 1.0, 0.0, 0.0, 1.0, 0.0, 1.0, 1.0, 0.0, 1.0, 0.0, 0.0, 1.0, 0.0, 1.0, 1.0, 0.0, 1.0, 0.0, 0.0, 1.0, 0.0, 1.0, 1.0, 0.0, 1.0, 0.0, 0.0, 1.0, 0.0, 1.0, 1.0, 0.0, 1.0, 0.0, 0.0, 1.0, 0.0, 1.0, 1.0, 0.0, 1.0, 0.0, 0.0, 1.0, 0.0, 1.0, 1.0, 0.0, 1.0, 0.0, 0.0, 1.0, 0.0, 1.0, 1.0, 0.0, 1.0, 0.0, 0.0, 1.0, 0.0, 1.0, 1.0, 0.0, 1.0, 0.0, 0.0, 1.0, 0.0, 1.0, 1.0, 0.0, 1.0, 0.0, 0.0, 1.0, 0.0, 1.0, 1.0, 0.0, 1.0, 0.0, 0.0, 1.0, 0.0, 1.0, 1.0, 0.0, 1.0, 0.0, 0.0, 1.0, 0.0, 1.0, 1.0, 0.0, 1.0, 0.0, 0.0, 1.0, 0.0, 1.0, 1.0, 0.0, 1.0, 0.0, 0.0, 1.0, 0.0, 1.0, 1.0, 0.0, 1.0, 0.0, 0.0, 1.0, 0.0, 1.0, 1.0, 0.0, 1.0, 0.0, 0.0, 1.0, 0.0, 1.0, 1.0, 0.0, 1.0, 0.0, 0.0, 1.0, 0.0, 1.0, 1.0, 0.0, 1.0, 0.0, 0.0, 1.0, 0.0, 1.0, 1.0, 0.0, 1.0, 0.0, 0.0, 1.0, 0.0, 1.0, 1.0, 0.0, 1.0, 0.0, 0.0, 1.0, 0.0, 1.0, 1.0, 0.0, 1.0, 0.0, 0.0, 1.0, 0.0, 1.0, 1.0, 0.0, 1.0, 0.0, 0.0, 1.0, 0.0, 1.0, 1.0, 0.0, 1.0, 0.5, 1.0, 0.6409, 0.9797, 0.7703, 0.9206, 0.8779, 0.8274, 0.9548, 0.7077, 0.9949, 0.5712, 0.9949, 0.4288, 0.9548, 0.2923, 0.8779, 0.1726, 0.7703, 0.07937, 0.6409, 0.02025, 0.5, 0.0, 0.3591, 0.02025, 0.2297, 0.07937, 0.1221, 0.1726, 0.04518, 0.2923, 0.005089, 0.4288, 0.005089, 0.5712, 0.04518, 0.7077, 0.1221, 0.8274, 0.2297, 0.9206, 0.3591, 0.9797])
me_circle_001.materials.append(mat_material)
me_circle_001.use_remesh_preserve_volume = False
me_circle_001.use_remesh_preserve_attributes = False
me_circle_001.use_mirror_vertex_groups = False
me_circle_001.update()

# ---- curves / text
cu_beziercurve = bpy.data.curves.new('BezierCurve', 'CURVE')
cu_beziercurve.dimensions = '3D'
_sp = cu_beziercurve.splines.new('BEZIER'); _sp.bezier_points.add(1)
_sp.bezier_points.foreach_set('co', [0.05215, 39.89, 3.012e-06, 31.05, 49.89, 3.012e-06])
_sp.bezier_points.foreach_set('handle_left', [-0.4485, 39.39, 3.033e-06, 30.05, 49.89, 3.012e-06])
_sp.bezier_points.foreach_set('handle_right', [10.35, 50.16, 2.573e-06, 32.05, 49.89, 3.012e-06])
for _p, _l, _r in zip(_sp.bezier_points, ['ALIGNED', 'ALIGNED'], ['ALIGNED', 'ALIGNED']): _p.handle_left_type = _l; _p.handle_right_type = _r
_sp.order_u = 0
_sp.order_v = 0
cu_beziercurve.materials.append(mat_material_001)
cu_beziercurve.use_path = True
cu_beziercurve.use_path_clamp = True
cu_beziercurve.bevel_resolution = 0
cu_beziercurve.bevel_depth = 0.2
cu_beziercurve.fill_mode = 'FULL'

# ---- objects
ob_lamp = bpy.data.objects.new('Lamp', light_lamp)
ob_camera = bpy.data.objects.new('Camera', cam_camera)
ob_curve = bpy.data.objects.new('curve', cu_beziercurve)
ob_circle_001 = bpy.data.objects.new('Circle.001', me_circle_001)

# ---- transforms, parenting, visibility, modifiers, constraints
ob_lamp.location = (4.076, 1.005, 5.904)
ob_lamp.rotation_euler = (0.6503, 0.05522, 1.866)
ob_lamp.lock_rotations_4d = False
ob_lamp.empty_display_type = 'ARROWS'
ob_lamp.color = (0.0, 0.0, 0.0, 0.0)
ob_lamp.lineart.crease_threshold = 0.0
ob_camera.location = (7.481, -6.508, 5.344)
ob_camera.rotation_euler = (1.109, 0.0, 0.8149)
ob_camera.lock_rotations_4d = False
ob_camera.empty_display_type = 'ARROWS'
ob_camera.color = (0.0, 0.0, 0.0, 0.0)
ob_camera.display_type = 'WIRE'
ob_camera.lineart.crease_threshold = 0.0
ob_curve.location = (0.02281, 0.0, 0.0)
ob_curve.rotation_euler = (1.571, -0.0, 0.0)
ob_curve.scale = (0.1, 0.1, 0.1)
ob_curve.lineart.crease_threshold = 0.0
ob_circle_001.location = (0.02281, 0.0, 0.0)
ob_circle_001.scale = (0.05368, 0.05368, 0.05368)
ob_circle_001.lineart.crease_threshold = 0.0

# ---- collection membership
col_collection_1.objects.link(ob_lamp)
col_collection_1.objects.link(ob_camera)
col_collection_1.objects.link(ob_curve)
col_collection_1.objects.link(ob_circle_001)

# ---- scene / render settings (as saved in the file)
scene.camera = ob_camera
scene.frame_start = 1; scene.frame_end = 250; scene.frame_set(1)
scene.render.engine = 'CYCLES'
scene.render.resolution_percentage = 50
scene.render.dither_intensity = 0.0
scene.cycles.use_denoising = False
scene.cycles.samples = 128
scene.cycles.sampling_pattern = 'TABULATED_SOBOL'
scene.cycles.use_adaptive_sampling = False
scene.cycles.use_light_tree = False
scene.cycles.blur_glossy = 0.0
scene.cycles.sample_clamp_indirect = 0.0
scene.view_settings.view_transform = 'Standard'
bpy.context.view_layer.update()
